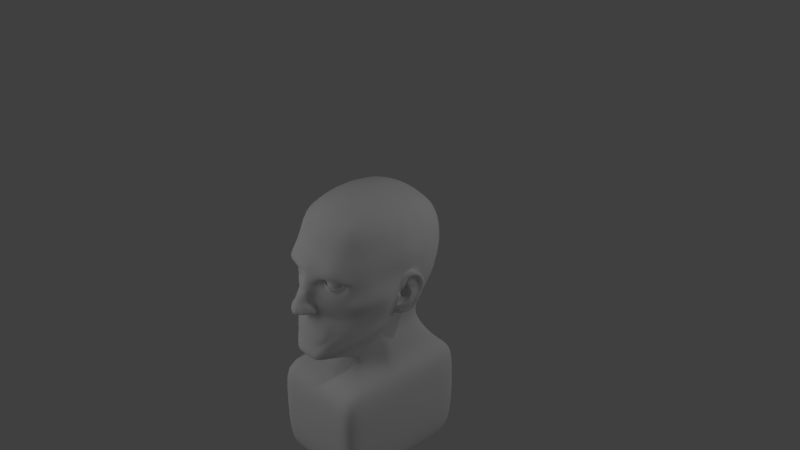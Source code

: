 # Source: FullBodyArmsLegsHeadNoMouse.blend  (saved by Blender 2.79.0; exported with 4.5.12 LTS)
import bpy
from mathutils import Matrix  # noqa: F401  (used for matrix-valued properties, if any)

bpy.ops.wm.read_factory_settings(use_empty=True)
scene = bpy.context.scene
scene.name = 'Scene'

# ---- collections
col_collection_1 = bpy.data.collections.new('Collection 1'); scene.collection.children.link(col_collection_1)

# ---- materials (node trees are filled in below, after node groups)
mat_lightback = bpy.data.materials.new('LightBack')
mat_lightback.alpha_threshold = 0.0
mat_lightback.roughness = 0.5
mat_mylight = bpy.data.materials.new('MyLight')
mat_mylight.alpha_threshold = 0.0
mat_mylight.roughness = 0.5

# ---- node groups
ng_auto_smooth = bpy.data.node_groups.new('Auto Smooth', 'GeometryNodeTree')
_s = ng_auto_smooth.interface.new_socket(name='Geometry', in_out='OUTPUT', socket_type='NodeSocketGeometry')
_s = ng_auto_smooth.interface.new_socket(name='Geometry', in_out='INPUT', socket_type='NodeSocketGeometry')
_s = ng_auto_smooth.interface.new_socket(name='Angle', in_out='INPUT', socket_type='NodeSocketFloat')
_s.subtype = 'ANGLE'
_s.min_value = 0.0
_s.max_value = 3.142
ng_auto_smooth.is_modifier = True
_N = ng_auto_smooth.nodes; _L = ng_auto_smooth.links
n0 = _N.new('NodeGroupOutput'); n0.name = 'Group Output'; n0.location = (480, -100)
n1 = _N.new('NodeGroupInput'); n1.name = 'Group Input'; n1.location = (-420, -300)
n2 = _N.new('NodeGroupInput'); n2.name = 'Group Input.001'; n2.location = (-60, -100)
n3 = _N.new('GeometryNodeSetShadeSmooth'); n3.name = 'Set Shade Smooth'; n3.location = (120, -100)
n3.domain = 'EDGE'
n4 = _N.new('GeometryNodeSetShadeSmooth'); n4.name = 'Set Shade Smooth.001'; n4.location = (300, -100)
n5 = _N.new('GeometryNodeInputMeshEdgeAngle'); n5.name = 'Edge Angle'; n5.location = (-420, -220)
n6 = _N.new('GeometryNodeInputEdgeSmooth'); n6.name = 'Is Edge Smooth'; n6.location = (-60, -160)
n7 = _N.new('GeometryNodeInputShadeSmooth'); n7.name = 'Is Face Smooth'; n7.location = (-240, -340)
n8 = _N.new('FunctionNodeBooleanMath'); n8.name = 'Boolean Math'; n8.location = (-60, -220)
n9 = _N.new('FunctionNodeCompare'); n9.name = 'Compare'; n9.location = (-240, -180)
n9.operation = 'LESS_EQUAL'
_L.new(n5.outputs[0], n9.inputs[0])
_L.new(n4.outputs[0], n0.inputs[0])
_L.new(n1.outputs[1], n9.inputs[1])
_L.new(n9.outputs[0], n8.inputs[0])
_L.new(n7.outputs[0], n8.inputs[1])
_L.new(n2.outputs[0], n3.inputs[0])
_L.new(n6.outputs[0], n3.inputs[1])
_L.new(n3.outputs[0], n4.inputs[0])
_L.new(n8.outputs[0], n3.inputs[2])
n0.is_active_output = True

# ---- material node trees
mat_lightback.use_nodes = True; mat_lightback.node_tree.nodes.clear()
_N = mat_lightback.node_tree.nodes; _L = mat_lightback.node_tree.links
n0 = _N.new('ShaderNodeOutputMaterial'); n0.name = 'Material Output'; n0.location = (300, 300)
n1 = _N.new('ShaderNodeEmission'); n1.name = 'Emission'; n1.location = (10, 300)
n1.inputs[0].default_value = (0.8, 0.8, 0.8, 1.0)
n1.inputs[1].default_value = 0.8
_L.new(n1.outputs[0], n0.inputs[0])
n0.is_active_output = True
mat_mylight.use_nodes = True; mat_mylight.node_tree.nodes.clear()
_N = mat_mylight.node_tree.nodes; _L = mat_mylight.node_tree.links
n0 = _N.new('ShaderNodeOutputMaterial'); n0.name = 'Material Output'; n0.location = (300, 300)
n1 = _N.new('ShaderNodeEmission'); n1.name = 'Emission'; n1.location = (10, 300)
n1.inputs[0].default_value = (0.8, 0.8, 0.8, 1.0)
_L.new(n1.outputs[0], n0.inputs[0])
n0.is_active_output = True

# ---- world
world_world = bpy.data.worlds.new('World'); scene.world = world_world
world_world.color = (0.05088, 0.05088, 0.05088)
world_world.use_sun_shadow = False
world_world.sun_shadow_jitter_overblur = 0.0
world_world.cycles.sampling_method = 'MANUAL'

# ---- cameras
cam_camera = bpy.data.cameras.new('Camera')
cam_camera.clip_end = 100.0
cam_camera.lens = 35.0
cam_camera.sensor_width = 32.0
cam_camera.sensor_height = 18.0
cam_camera.ortho_scale = 7.314
cam_camera.dof.focus_distance = 0.0

# ---- lights
light_lamp = bpy.data.lights.new('Lamp', 'POINT')
light_lamp.transmission_factor = 0.0
light_lamp.cutoff_distance = 30.0
light_lamp.energy = 100.0
light_lamp.shadow_buffer_clip_start = 1.001
light_lamp.shadow_soft_size = 0.1
light_lamp.shadow_maximum_resolution = 0.006
light_lamp.use_absolute_resolution = True

# ---- meshes
me_plane_001 = bpy.data.meshes.new('Plane.001')
me_plane_001.from_pydata([(-1.0, -1.0, 0.0), (1.0, -1.0, 0.0), (-1.0, 1.0, 0.0), (1.0, 1.0, 0.0)], [], [(0, 1, 3, 2)])
me_plane_001.materials.append(mat_lightback)
me_plane_001.use_remesh_preserve_volume = False
me_plane_001.use_remesh_preserve_attributes = False
me_plane_001.use_mirror_vertex_groups = False
me_plane_001.update()
me_plane = bpy.data.meshes.new('Plane')
me_plane.from_pydata([(-1.0, -1.0, 0.0), (1.0, -1.0, 0.0), (-1.0, 1.0, 0.0), (1.0, 1.0, 0.0)], [], [(0, 1, 3, 2)])
me_plane.materials.append(mat_mylight)
me_plane.use_remesh_preserve_volume = False
me_plane.use_remesh_preserve_attributes = False
me_plane.use_mirror_vertex_groups = False
me_plane.update()
me_cube_009 = bpy.data.meshes.new('Cube.009')
me_cube_009.from_pydata([(0.3225, -0.9036, -0.9985), (0.4337, -0.6185, 0.7206), (0.4931, 0.5718, -0.4773), (0.4483, 0.6615, 0.6922), (0.0, 0.68, -0.56), (0.0, 0.7074, 0.7764), (0.5459, 0.7544, 0.05436), (0.5726, -0.07648, -0.5838), (0.5204, 0.0449, 0.807), (0.4283, -0.8492, 0.05697), (0.0, -1.1, -1.1), (0.0, -0.7087, 0.8124), (0.0, 0.05412, 0.997), (0.7, -1.0, -3.0), (0.7061, 0.01691, 0.06543), (0.0, 0.9573, 0.01017), (0.7, -1.0, -2.0), (0.7, 1.0, -2.0), (0.0, 1.0, -2.0), (0.7, 0.0, -2.0), (0.0, -1.0, -2.0), (0.0, -1.0, -1.5), (0.7, 1.0, -3.0), (0.0, 1.0, -3.0), (0.7, 0.0, -3.0), (0.0, -1.0, -3.0), (0.0, 0.0, -3.0), (0.7, -1.0, -1.5), (0.6999, 0.0, -1.5), (0.7, 1.0, -1.5), (0.0, 0.7, -1.6), (0.0, -0.46, -1.25), (0.0, -0.46, -1.45), (0.4894, -0.1, -1.45), (0.3839, 0.5574, -1.099), (0.0, 0.66, -1.45), (0.4894, -0.1, -1.05), (0.0, 0.66, -1.05), (0.4894, 0.86, -1.45), (0.2894, -0.46, -1.25), (0.2894, -0.46, -1.45), (0.0, 0.63, -0.875), (0.3922, 0.4545, -0.8752), (0.0, -0.73, -1.125), (0.4212, -0.1755, -0.9199), (0.2947, -0.73, -1.125), (0.526, 0.6325, -0.3137), (0.4216, -0.7494, -0.5127), (0.0, -1.032, -0.5481), (0.5811, -0.0375, -0.3628), (0.0, 0.7854, -0.3666), (0.5879, -0.1777, -0.6723), (0.5389, 0.3122, -0.5012), (0.5192, 0.3949, 0.7807), (0.0, 0.4004, 0.9593), (0.7, 0.5, -3.0), (0.6958, 0.4314, 0.05529), (0.7, 0.5, -2.0), (0.0, 0.5, -3.0), (0.6999, 0.5, -1.5), (0.4894, 0.38, -1.45), (0.4367, 0.2287, -1.075), (0.4169, 0.1546, -0.8964), (0.6067, 0.3479, -0.3257), (0.5303, 0.7523, 0.4028), (0.4932, -0.7033, 0.407), (0.0, -0.9338, 0.4394), (0.7, 0.04489, 0.4578), (0.0, 0.9504, 0.3874), (0.6751, 0.4285, 0.4438), (0.5025, -0.2389, 0.7981), (0.4687, -0.4654, 0.7615), (0.4293, -0.7926, -0.9574), (0.5586, -0.4851, -0.8148), (0.0, -0.2467, 0.9844), (0.0, -0.5025, 0.922), (0.6521, -0.291, 0.002099), (0.5952, -0.5656, -0.01315), (0.7, -0.6667, -2.0), (0.7, -0.3333, -2.0), (0.7, -0.6667, -3.0), (0.7, -0.3333, -3.0), (0.0, -0.3333, -3.0), (0.0, -0.6667, -3.0), (0.7, -0.6667, -1.5), (0.6999, -0.3333, -1.5), (0.3561, -0.34, -1.45), (0.4228, -0.22, -1.45), (0.3561, -0.34, -1.183), (0.4228, -0.22, -1.117), (0.3369, -0.5452, -1.057), (0.3791, -0.3603, -0.9883), (0.6811, -0.3338, -0.3985), (0.5365, -0.6081, -0.4734), (0.647, -0.2483, 0.4378), (0.5847, -0.5031, 0.4186), (0.4895, 0.7156, 0.5632), (0.4759, -0.6743, 0.5944), (0.0, -0.8478, 0.6441), (0.6306, 0.04833, 0.6503), (0.0, 0.8683, 0.5784), (0.6114, 0.4113, 0.6246), (0.6086, -0.2465, 0.6428), (0.556, -0.489, 0.6151), (0.5423, 0.761, 0.2305), (0.5129, -0.8494, 0.09848), (0.0, -1.045, 0.2245), (0.75, 0.0, 0.25), (0.0, 0.974, 0.1973), (0.6975, 0.4338, 0.251), (0.6711, -0.2738, 0.2254), (0.6051, -0.5369, 0.2083), (0.5461, 0.697, -0.1122), (0.4725, -0.7893, -0.2415), (0.737, 0.003037, 0.005938), (0.0, 0.8879, -0.1521), (0.6724, 0.3995, -0.1158), (0.7206, -0.312, -0.2027), (0.6446, -0.5777, -0.2207), (0.3694, -0.8992, -0.7688), (0.0, -1.064, -0.823), (0.0, 0.641, -0.6965), (0.4438, 0.4989, -0.6515), (0.4929, -0.04679, -0.6928), (0.5733, -0.3314, -0.7436), (0.4865, 0.2546, -0.6573), (0.5699, -0.4094, -0.6067), (0.4738, -0.7106, -0.7092), (0.1603, 0.7088, 0.7521), (0.3185, 0.6935, 0.7199), (0.1, -1.1, -1.1), (0.2, -1.1, -1.1), (0.3517, 0.6443, -0.4963), (0.1758, 0.6622, -0.5282), (0.3213, -0.6591, 0.7594), (0.1652, -0.6944, 0.7959), (0.1839, 0.04803, 0.9692), (0.3631, 0.04514, 0.9056), (0.3969, -0.8608, 0.05206), (0.2116, -0.9038, -0.0602), (0.1776, 0.9429, 0.01888), (0.3552, 0.8857, 0.03776), (0.2333, -1.0, -2.0), (0.4667, -1.0, -2.0), (0.4667, 1.0, -2.0), (0.2333, 1.0, -2.0), (0.2333, -1.0, -3.0), (0.4667, -1.0, -3.0), (0.4667, 1.0, -3.0), (0.2333, 1.0, -3.0), (0.4667, 0.0, -3.0), (0.2333, 0.0, -3.0), (0.4667, 0.9, -1.533), (0.2333, 0.8, -1.567), (0.2333, -1.0, -1.5), (0.4667, -1.0, -1.5), (0.3263, 0.7933, -1.45), (0.1631, 0.7267, -1.45), (0.09824, -0.73, -1.125), (0.1965, -0.73, -1.125), (0.2751, 0.533, -0.8736), (0.1375, 0.5815, -0.8743), (0.09648, -0.46, -1.25), (0.193, -0.46, -1.25), (0.2559, 0.5916, -1.083), (0.128, 0.6258, -1.066), (0.09648, -0.46, -1.45), (0.193, -0.46, -1.45), (0.1941, 0.7778, -0.344), (0.3816, 0.7516, -0.3238), (0.2943, -0.9625, -0.537), (0.1493, -1.01, -0.5449), (0.4667, 0.5, -3.0), (0.2333, 0.5, -3.0), (0.1815, 0.401, 0.9253), (0.3611, 0.3972, 0.864), (0.3629, -0.841, 0.4147), (0.184, -0.9016, 0.4293), (0.1788, 0.9212, 0.3885), (0.3571, 0.8696, 0.3908), (0.4667, -0.3333, -3.0), (0.2333, -0.3333, -3.0), (0.4667, -0.6667, -3.0), (0.2333, -0.6667, -3.0), (0.178, -0.2468, 0.9556), (0.3511, -0.2413, 0.8943), (0.169, -0.4943, 0.8971), (0.3321, -0.4758, 0.8442), (0.3394, -0.7695, 0.6081), (0.1731, -0.8241, 0.6315), (0.1663, 0.8491, 0.5686), (0.3321, 0.8118, 0.558), (0.1804, 0.9421, 0.2044), (0.3609, 0.8881, 0.2155), (0.383, -0.9944, 0.2035), (0.1618, -1.014, 0.1815), (0.1869, 0.869, -0.144), (0.3723, 0.8254, -0.1259), (0.3103, -0.918, -0.2268), (0.17, -0.9994, -0.2778), (0.2494, -1.017, -0.8108), (0.1254, -1.052, -0.8204), (0.3201, 0.5843, -0.6467), (0.16, 0.6126, -0.6716), (0.0, -1.082, -0.9615), (0.5502, -0.6737, -0.0195), (0.4702, -0.7048, -0.5036), (0.5031, -0.7763, 0.2527), (0.0, -1.017, 0.3322), (0.5621, -0.7031, -0.2666), (0.4216, -0.8049, -0.739), (0.2247, -1.058, -0.9554), (0.1127, -1.076, -0.9602), (0.3729, -0.9177, 0.3091), (0.1877, -0.9744, 0.3218), (0.138, -0.9604, -0.06559), (0.0, -1.032, -0.4481), (0.1444, -1.027, -0.4379), (0.1274, -0.9965, -0.2405), (0.03663, -1.035, -0.003623), (0.0, -1.048, 0.01679), (0.0, -1.028, 0.141), (0.07436, -1.013, 0.1254), (0.0, -1.111, -0.0935), (0.07574, -1.092, -0.09344), (0.0, -1.207, -0.1893), (0.1331, -1.014, 0.1535), (0.08208, -1.21, -0.3826), (0.075, -1.17, -0.2288), (0.0, -1.073, -0.8923), (0.358, -0.856, -0.5248), (0.3094, -0.9579, -0.7898), (0.1597, -0.9848, -0.4114), (0.119, -1.064, -0.8903), (0.1638, -0.9992, -0.3554), (0.0, -1.227, -0.2633), (0.05371, -1.216, -0.2861), (0.0, -1.256, -0.3874), (0.0, -1.032, -0.4481), (0.02844, -1.248, -0.3831), (0.05844, -1.01, -0.4449), (0.0, -1.237, -0.2933), (0.05844, -1.23, -0.3034), (0.1172, -1.123, -0.3736), (0.08061, -0.9966, -0.01372), (0.09269, -1.078, -0.2443), (0.1002, -1.025, -0.05863), (0.0, -1.037, 0.1827), (0.0, -1.139, -0.4128), (0.01344, -1.164, -0.414), (0.1478, -1.12, -0.3536), (0.1792, -1.038, -0.4044), (0.1347, -1.094, -0.2637), (0.1035, -1.174, -0.2571), (0.1761, -1.021, -0.3448), (0.1018, -1.194, -0.3175), (0.1138, -1.199, -0.3753), (0.1645, -1.016, -0.2798), (0.1656, -1.107, -0.3324), (0.08716, -1.123, -0.3136), (0.1144, -1.027, -0.3379), (0.01344, -1.124, -0.314), (0.02844, -1.01, -0.3449), (0.5393, 0.6684, -0.2129), (0.4314, -0.7935, -0.3719), (0.8213, 0.1497, 0.01816), (0.0, 0.8408, -0.2568), (0.6448, 0.3761, -0.2199), (0.7009, -0.3229, -0.3006), (0.598, -0.5902, -0.3455), (0.2605, -0.9419, -0.2724), (0.1924, 0.8265, -0.2425), (0.3809, 0.7934, -0.2241), (0.5182, -0.7004, -0.3667), (0.1368, -0.9847, -0.1526), (0.0, -1.159, -0.1414), (0.06537, -1.131, -0.1611), (0.1064, -1.051, -0.1515), (0.4497, -0.8755, 0.06507), (0.1073, -0.9431, -0.006032), (0.4304, -0.8263, -0.1527), (0.2118, -0.9281, 0.0839), (0.5051, -0.7118, -0.008476), (0.3508, -0.9439, 0.1041), (0.2234, -0.9775, 0.1097), (0.3169, -0.9035, -0.1518), (0.1872, -0.9313, -0.06184), (0.4399, -0.75, 0.002544), (0.2072, -0.8689, -0.02392), (0.3831, -0.8584, -0.04177), (0.1932, -0.8721, -0.0253), (0.1339, -0.8896, -0.01834), (0.3712, -0.8121, -0.03681), (0.4066, -0.7806, -0.001906), (0.3679, -0.8205, 0.03023), (0.3024, -0.9222, 0.06409), (0.2032, -0.9032, 0.03936), (0.2834, -0.9293, -0.0377), (0.3301, -0.9169, 0.08687), (0.3071, -0.8869, -0.1027), (0.4097, -0.8252, -0.103), (0.368, -0.8196, 0.03699), (0.412, -0.7673, -0.002046), (0.3769, -0.8558, -0.02806), (0.2022, -0.8708, 0.0008231), (0.1509, -0.8839, -0.0159), (0.4124, -0.7615, -0.001076), (0.3712, -0.7921, -0.03681), (0.1643, -0.8608, -0.01501), (0.2072, -0.8489, -0.02392), (0.2873, -0.8784, 0.05695), (0.2053, -0.88, 0.04603), (0.2841, -0.9102, -0.02563), (0.1643, -0.8808, -0.01501), (0.2899, -0.8662, 0.04517), (0.2153, -0.8751, 0.03605), (0.2814, -0.8566, -0.04349), (0.3738, -0.8014, 0.03106), (0.1662, -0.8587, -0.01591), (0.21, -0.8522, 0.00575), (0.2857, -0.8502, 0.04633), (0.2111, -0.8591, 0.0372), (0.2814, -0.8366, -0.04349), (0.3631, -0.7565, 0.03854), (0.4017, -0.7166, 0.006411), (0.3605, -0.7472, -0.02932), (0.1993, -0.8073, 0.01324), (0.275, -0.8053, 0.05381), (0.2004, -0.8142, 0.04469), (0.2707, -0.7917, -0.036), (0.1966, -0.804, -0.01643), (0.1206, -0.9163, -0.01219), (0.2061, -0.8534, 0.101), (0.4625, -0.7309, -0.002966), (0.1925, -0.8871, -0.03768), (0.2998, -0.8534, 0.1082), (0.3879, -0.8432, -0.07842), (0.3976, -0.7861, 0.08292), (0.2874, -0.9085, -0.07312), (0.3803, -0.859, -0.03453), (0.4275, -0.7587, 0.0004415), (0.379, -0.8364, 0.03812), (0.1967, -0.8745, -0.002399), (0.2827, -0.9254, -0.03104), (0.1424, -0.8867, -0.01712), (0.2928, -0.8953, 0.05419), (0.2073, -0.8906, 0.04296), (0.2834, -0.6793, -0.04898), (0.2834, -0.722, -0.0917), (0.2834, -0.7501, -0.1034), (0.2834, -0.7804, -0.1073), (0.2834, -0.8106, -0.1034), (0.2834, -0.8387, -0.0917), (0.2834, -0.8629, -0.07315), (0.2834, -0.8814, -0.04898), (0.2834, -0.8931, -0.02084), (0.2834, -0.8971, 0.009369), (0.2985, -0.6676, -0.01679), (0.3126, -0.6793, -0.04117), (0.3247, -0.6978, -0.0621), (0.334, -0.722, -0.07816), (0.3398, -0.7501, -0.08826), (0.3418, -0.7804, -0.0917), (0.3398, -0.8106, -0.08826), (0.334, -0.8387, -0.07816), (0.3247, -0.8629, -0.0621), (0.3126, -0.8814, -0.04117), (0.2985, -0.8931, -0.01679), (0.3096, -0.6676, -0.005734), (0.334, -0.6793, -0.01981), (0.3549, -0.6978, -0.03189), (0.3709, -0.722, -0.04117), (0.381, -0.7501, -0.04699), (0.3845, -0.7804, -0.04898), (0.381, -0.8106, -0.04699), (0.3709, -0.8387, -0.04117), (0.3549, -0.8629, -0.03189), (0.334, -0.8814, -0.01981), (0.3096, -0.8931, -0.005734), (0.3136, -0.6676, 0.009369), (0.3418, -0.6793, 0.009369), (0.3659, -0.6978, 0.009369), (0.3845, -0.722, 0.009369), (0.3961, -0.7501, 0.009369), (0.4001, -0.7804, 0.009369), (0.3961, -0.8106, 0.009369), (0.3845, -0.8387, 0.009369), (0.3659, -0.8629, 0.009369), (0.3418, -0.8814, 0.009369), (0.3136, -0.8931, 0.009369), (0.3096, -0.6676, 0.02447), (0.334, -0.6793, 0.03854), (0.3549, -0.6978, 0.05063), (0.3709, -0.722, 0.0599), (0.381, -0.7501, 0.06573), (0.3845, -0.7804, 0.06772), (0.381, -0.8106, 0.06573), (0.3709, -0.8387, 0.0599), (0.3549, -0.8629, 0.05063), (0.334, -0.8814, 0.03854), (0.3096, -0.8931, 0.02447), (0.2985, -0.6676, 0.03553), (0.3126, -0.6793, 0.0599), (0.3247, -0.6978, 0.08083), (0.334, -0.722, 0.0969), (0.3398, -0.7501, 0.107), (0.3418, -0.7804, 0.1104), (0.3398, -0.8106, 0.107), (0.334, -0.8387, 0.0969), (0.3247, -0.8629, 0.08083), (0.3126, -0.8814, 0.0599), (0.2985, -0.8931, 0.03553), (0.2834, -0.6676, 0.03957), (0.2834, -0.6793, 0.06772), (0.2834, -0.6978, 0.09189), (0.2834, -0.722, 0.1104), (0.2834, -0.7501, 0.1221), (0.2834, -0.7804, 0.1261), (0.2834, -0.8106, 0.1221), (0.2834, -0.8387, 0.1104), (0.2834, -0.8629, 0.09189), (0.2834, -0.8814, 0.06772), (0.2834, -0.8931, 0.03957), (0.2683, -0.6676, 0.03553), (0.2542, -0.6793, 0.0599), (0.2422, -0.6978, 0.08083), (0.2329, -0.722, 0.0969), (0.2271, -0.7501, 0.107), (0.2251, -0.7804, 0.1104), (0.2271, -0.8106, 0.107), (0.2329, -0.8387, 0.0969), (0.2422, -0.8629, 0.08083), (0.2542, -0.8814, 0.0599), (0.2683, -0.8931, 0.03553), (0.2573, -0.6676, 0.02447), (0.2329, -0.6793, 0.03854), (0.212, -0.6978, 0.05063), (0.1959, -0.722, 0.0599), (0.1858, -0.7501, 0.06573), (0.1823, -0.7804, 0.06772), (0.1858, -0.8106, 0.06573), (0.1959, -0.8387, 0.0599), (0.212, -0.8629, 0.05063), (0.2329, -0.8814, 0.03854), (0.2573, -0.8931, 0.02447), (0.2532, -0.6676, 0.009369), (0.2251, -0.6793, 0.009369), (0.2009, -0.6978, 0.009369), (0.1823, -0.722, 0.009369), (0.1707, -0.7501, 0.009369), (0.1667, -0.7804, 0.009369), (0.1707, -0.8106, 0.009369), (0.1823, -0.8387, 0.009369), (0.2009, -0.8629, 0.009369), (0.2251, -0.8814, 0.009369), (0.2532, -0.8931, 0.009369), (0.2573, -0.6676, -0.005734), (0.2329, -0.6793, -0.01981), (0.212, -0.6978, -0.03189), (0.1959, -0.722, -0.04117), (0.1858, -0.7501, -0.04699), (0.1823, -0.7804, -0.04898), (0.1858, -0.8106, -0.04699), (0.1959, -0.8387, -0.04117), (0.212, -0.8629, -0.03189), (0.2329, -0.8814, -0.01981), (0.2573, -0.8931, -0.005734), (0.2683, -0.6676, -0.01679), (0.2542, -0.6793, -0.04117), (0.2422, -0.6978, -0.0621), (0.2329, -0.722, -0.07816), (0.2271, -0.7501, -0.08826), (0.2251, -0.7804, -0.0917), (0.2271, -0.8106, -0.08826), (0.2329, -0.8387, -0.07816), (0.2422, -0.8629, -0.0621), (0.2542, -0.8814, -0.04117), (0.2683, -0.8931, -0.01679), (0.2834, -0.6637, 0.009369), (0.2834, -0.6676, -0.02084), (0.2834, -0.6978, -0.07315), (0.7, -0.1667, -2.0), (0.7, -0.1667, -3.0), (0.6999, -0.1667, -1.5), (0.4561, -0.16, -1.45), (0.4561, -0.16, -1.083), (0.4002, -0.2679, -0.9541), (0.5115, -0.09701, 0.8025), (0.0, -0.09628, 0.9907), (0.688, -0.1458, 0.01702), (0.0, -0.1667, -3.0), (0.6537, -0.2345, -0.4024), (0.6735, -0.1017, 0.4478), (0.6196, -0.0991, 0.6466), (0.7106, -0.1369, 0.2377), (0.6942, -0.2, -0.1629), (0.3571, -0.09808, 0.9), (0.1809, -0.09936, 0.9624), (0.2333, -0.1667, -3.0), (0.4667, -0.1667, -3.0), (0.6815, -0.2199, -0.2836), (0.5962, -0.2447, -0.5673), (0.5198, 0.2199, 0.7939), (0.0, 0.2273, 0.9781), (0.6981, 0.2133, 0.04458), (0.0, 0.25, -3.0), (0.6126, 0.2011, -0.3515), (0.5634, 0.1271, -0.5148), (0.7, 0.25, -3.0), (0.7, 0.25, -2.0), (0.6999, 0.25, -1.5), (0.4894, 0.14, -1.45), (0.4631, 0.06436, -1.062), (0.4191, -0.01046, -0.9082), (0.6875, 0.2367, 0.4508), (0.621, 0.2298, 0.6375), (0.7238, 0.2169, 0.2505), (0.6728, 0.2435, -0.1138), (0.4897, 0.1039, -0.6751), (0.2333, 0.25, -3.0), (0.4667, 0.25, -3.0), (0.3621, 0.2212, 0.8848), (0.1827, 0.2245, 0.9473), (0.6467, 0.2313, -0.2318), (0.694, 0.1755, 0.03478), (0.6932, 0.006343, 0.02258), (0.6059, -0.05232, -0.542), (0.6244, 0.1295, -0.3422), (0.6728, 0.225, -0.1357), (0.6515, 0.2079, -0.2381), (0.6834, -0.09463, -0.0302), (0.6532, -0.1723, -0.3766), (0.6886, -0.1162, -0.1713), (0.6767, -0.1576, -0.2733), (0.6045, -0.1551, -0.5639), (0.5879, 0.04223, -0.4827), (0.7089, -0.02539, -0.5644), (0.6024, 0.01751, -0.2722), (0.8038, 0.1298, -0.3636), (0.5833, -0.01143, -0.1758), (0.8476, 0.2055, -0.1537), (0.8103, 0.1855, -0.2521), (0.704, -0.07605, -0.04765), (0.6802, -0.1474, -0.3954), (0.7084, -0.1035, -0.1878), (0.7001, -0.1419, -0.2904), (0.638, -0.1093, -0.5864), (0.7693, 0.05825, -0.5068), (0.7216, 0.1193, -0.08452), (0.7174, 0.06893, 0.03812), (0.7118, 0.08151, -0.4839), (0.6333, -0.06817, -0.4423), (0.6597, 0.06081, -0.3809), (0.7293, 0.1617, -0.3655), (0.7581, 0.2194, -0.2562), (0.6862, 0.1021, -0.2919), (0.7077, 0.1747, -0.1784), (0.7717, 0.2295, -0.1431), (0.6309, -0.0001919, -0.5294), (0.6963, 0.01158, -0.5411), (0.749, 0.1665, 0.004277), (0.734, 0.06377, 0.02954), (0.795, 0.1217, -0.03148), (0.7368, 0.01879, -0.04009), (0.7371, -0.04457, -0.3784), (0.714, -0.02935, -0.5168), (0.7649, 0.02191, -0.27), (0.7876, 0.09658, -0.3719), (0.5694, -0.09219, -0.08722), (0.8281, 0.1482, -0.1477), (0.7935, 0.1313, -0.2549), (0.7248, -0.04089, -0.06962), (0.687, -0.1122, -0.3931), (0.724, -0.05167, -0.1502), (0.6671, -0.1151, -0.533), (0.7616, 0.05126, -0.4816), (0.5694, -0.03189, -0.2747), (0.5529, -0.04915, -0.3505), (0.6934, -0.02096, -0.1926), (0.6931, -0.1181, -0.3643), (0.6565, -0.1142, -0.2026), (0.7051, -0.07568, -0.29), (0.5856, -0.05221, -0.2778), (0.5584, -0.05931, -0.3392), (0.6859, -0.027, -0.2111), (0.6731, -0.09754, -0.3442), (0.6607, -0.1022, -0.2152), (0.6888, -0.07925, -0.2909), (0.5603, -0.1196, -0.2879), (0.5493, -0.122, -0.3199), (0.6217, -0.1359, -0.3255), (0.6273, -0.1296, -0.2986), (0.6112, 0.01743, -0.3137), (0.6002, -0.01547, -0.3868), (0.6501, -0.09485, -0.423), (0.7185, 0.03846, -0.3169), (0.6994, 0.00469, -0.4041), (0.6795, -0.07346, -0.4461), (0.6338, 0.03071, -0.1758), (0.6439, 0.03152, -0.2432), (0.7111, 0.04524, -0.1956), (0.7259, 0.0483, -0.2541), (0.5669, -0.01147, -0.2067), (0.6319, -0.000765, -0.2498), (0.678, 0.0003425, -0.2135), (0.6054, -0.006783, -0.2673), (0.6638, -0.02574, -0.2275), (0.6076, -0.04448, -0.2594), (0.8007, 0.09471, 0.002161), (0.7432, 0.01876, -0.02377), (0.6748, -0.01411, -0.1207), (0.7614, 0.1385, -0.1354), (0.7407, 0.02976, -0.2181), (0.7779, 0.1368, -0.2267), (0.7383, -0.02132, -0.4584), (0.703, -0.03012, -0.5031), (0.7678, 0.03342, -0.4024), (0.7594, 0.06798, -0.3743), (0.7769, 0.09952, -0.2935), (0.6965, -0.09099, -0.4207), (0.6851, -0.09157, -0.4942), (0.7391, 0.0556, -0.4598), (0.7761, 0.1256, -0.2643), (0.7691, 0.1337, -0.1404), (0.7367, 0.008954, -0.1151), (0.7359, 0.04028, -0.2033), (0.7689, 0.1192, -0.21), (0.7749, 0.08241, -0.03646), (0.7023, 0.03182, -0.05214), (0.7347, 0.03085, -0.09564), (0.7512, 0.09364, -0.09962)], [], [(191, 129, 3, 96), (103, 71, 1, 97), (84, 27, 16, 78), (186, 75, 11, 135), (522, 503, 12, 136), (154, 21, 20, 142), (217, 240, 232, 234), (189, 135, 11, 98), (501, 7, 526, 534), (515, 502, 8, 99), (197, 141, 6, 112), (142, 20, 25, 146), (78, 16, 13, 80), (152, 29, 17, 144), (510, 28, 19, 509), (182, 80, 13, 147), (520, 508, 24, 150), (144, 17, 22, 148), (509, 19, 24, 508), (153, 30, 35, 157), (160, 42, 34, 164), (59, 29, 38, 60), (158, 43, 31, 162), (513, 44, 36, 512), (483, 28, 33, 484), (90, 45, 39, 88), (155, 27, 40, 167), (512, 36, 33, 511), (164, 34, 38, 156), (162, 31, 32, 166), (88, 39, 40, 86), (72, 0, 45, 90), (518, 123, 44, 513), (130, 10, 43, 158), (202, 122, 42, 160), (132, 169, 46, 2), (506, 523, 529, 527), (210, 206, 47, 119), (201, 171, 48, 120), (7, 51, 44, 123), (2, 46, 63, 52), (122, 125, 62, 42), (34, 61, 60, 38), (42, 62, 61, 34), (510, 59, 60, 511), (17, 57, 55, 22), (148, 22, 55, 172), (29, 59, 57, 17), (96, 3, 53, 101), (112, 6, 56, 116), (128, 5, 54, 174), (104, 64, 69, 109), (516, 514, 67, 107), (214, 177, 66, 208), (193, 179, 64, 104), (494, 492, 94, 110), (110, 94, 95, 111), (501, 491, 92, 126), (126, 92, 93, 127), (124, 73, 91, 486), (73, 72, 90, 91), (485, 89, 87, 484), (89, 88, 86, 87), (486, 91, 89, 485), (91, 90, 88, 89), (27, 84, 86, 40), (84, 85, 87, 86), (499, 482, 81, 180), (180, 81, 80, 182), (481, 79, 81, 482), (79, 78, 80, 81), (495, 489, 76, 117), (117, 76, 77, 118), (497, 488, 74, 184), (184, 74, 75, 186), (483, 85, 79, 481), (85, 84, 78, 79), (493, 487, 70, 102), (102, 70, 71, 103), (94, 102, 103, 95), (492, 493, 102, 94), (64, 96, 101, 69), (514, 515, 99, 67), (177, 189, 98, 66), (95, 103, 97, 65), (179, 191, 96, 64), (76, 110, 111, 77), (489, 494, 110, 76), (141, 193, 104, 6), (246, 244, 219, 224), (504, 516, 107, 14), (6, 104, 109, 56), (268, 117, 118, 269), (500, 495, 117, 268), (263, 112, 116, 267), (272, 197, 112, 263), (7, 507, 535, 526), (273, 209, 113, 264), (277, 246, 224, 276), (73, 126, 127, 72), (124, 501, 126, 73), (2, 52, 125, 122), (151, 150, 499, 498), (233, 201, 120, 229), (210, 211, 131, 127), (132, 2, 122, 202), (507, 7, 123, 518), (4, 133, 203, 121), (133, 132, 202, 203), (194, 213, 214, 195), (113, 209, 118, 77), (230, 47, 199, 232), (266, 115, 196, 271), (271, 196, 197, 272), (344, 342, 304, 305), (334, 338, 297, 290), (15, 108, 192, 140), (140, 192, 193, 141), (68, 100, 190, 178), (178, 190, 191, 179), (65, 97, 188, 176), (176, 188, 189, 177), (70, 185, 187, 71), (185, 184, 186, 187), (487, 496, 185, 70), (496, 497, 184, 185), (82, 181, 183, 83), (181, 180, 182, 183), (490, 498, 181, 82), (498, 499, 180, 181), (108, 68, 178, 192), (192, 178, 179, 193), (207, 65, 176, 213), (213, 176, 177, 214), (3, 129, 175, 53), (129, 128, 174, 175), (23, 149, 173, 58), (149, 148, 172, 173), (231, 230, 170, 200), (200, 170, 171, 201), (4, 50, 168, 133), (133, 168, 169, 132), (121, 203, 161, 41), (203, 202, 160, 161), (0, 131, 159, 45), (131, 130, 158, 159), (39, 163, 167, 40), (163, 162, 166, 167), (37, 165, 157, 35), (165, 164, 156, 157), (21, 154, 166, 32), (154, 155, 167, 166), (45, 159, 163, 39), (159, 158, 162, 163), (41, 161, 165, 37), (161, 160, 164, 165), (29, 152, 156, 38), (152, 153, 157, 156), (18, 145, 149, 23), (145, 144, 148, 149), (505, 519, 151, 26), (519, 520, 150, 151), (83, 183, 146, 25), (183, 182, 147, 146), (30, 153, 145, 18), (153, 152, 144, 145), (16, 143, 147, 13), (143, 142, 146, 147), (115, 15, 140, 196), (196, 140, 141, 197), (97, 1, 134, 188), (188, 134, 135, 189), (105, 194, 283, 278), (27, 155, 143, 16), (155, 154, 142, 143), (502, 521, 137, 8), (521, 522, 136, 137), (71, 187, 134, 1), (187, 186, 135, 134), (100, 5, 128, 190), (190, 128, 129, 191), (207, 111, 95, 65), (127, 131, 0, 72), (105, 207, 213, 194), (131, 211, 212, 130), (130, 212, 204, 10), (269, 118, 209, 273), (205, 280, 113, 77), (195, 214, 208, 106), (127, 93, 206, 210), (270, 199, 47, 264), (240, 238, 216, 48), (228, 236, 255, 253), (232, 199, 218, 234), (274, 218, 199, 270), (215, 198, 285, 286), (231, 200, 201, 233), (219, 222, 221, 220), (219, 220, 223, 224), (276, 224, 223, 275), (236, 228, 225, 235), (244, 226, 222, 219), (226, 247, 221, 222), (236, 235, 241, 242), (231, 233, 212, 211), (260, 259, 261, 262), (217, 234, 254, 251), (119, 47, 230, 231), (170, 230, 232, 171), (212, 233, 229, 204), (119, 231, 211, 210), (248, 249, 239, 237), (239, 242, 241, 237), (227, 236, 242, 239), (243, 227, 239, 249), (240, 217, 260, 262), (238, 240, 249, 248), (236, 227, 256, 255), (195, 106, 247, 226), (336, 333, 287, 289), (245, 228, 253, 252), (274, 215, 246, 277), (278, 9, 282, 105), (258, 252, 253, 255), (250, 258, 255, 256), (251, 254, 258, 250), (254, 257, 252, 258), (243, 217, 251, 250), (218, 245, 252, 257), (234, 218, 257, 254), (227, 243, 250, 256), (240, 48, 171, 232), (243, 249, 261, 259), (217, 243, 259, 260), (249, 240, 262, 261), (218, 274, 277, 245), (228, 276, 275, 225), (215, 274, 270, 198), (198, 270, 264, 113), (93, 269, 273, 206), (168, 271, 272, 169), (50, 266, 271, 168), (245, 277, 276, 228), (206, 273, 264, 47), (489, 495, 532, 530), (169, 272, 263, 46), (46, 263, 267, 63), (491, 500, 268, 92), (92, 268, 269, 93), (335, 332, 296, 295), (332, 331, 291, 296), (331, 334, 290, 291), (337, 335, 295, 138), (194, 195, 284, 283), (246, 215, 279, 244), (338, 336, 289, 297), (198, 113, 280, 285), (244, 284, 195, 226), (341, 345, 310, 301), (343, 339, 303, 312), (339, 340, 302, 303), (340, 341, 301, 302), (342, 343, 312, 304), (346, 344, 305, 311), (345, 346, 311, 310), (285, 280, 300, 299), (278, 283, 298, 9), (286, 139, 334, 331), (284, 244, 279, 281), (283, 284, 281, 298), (280, 205, 282, 300), (286, 285, 299, 139), (337, 138, 282, 9), (304, 312, 316, 288), (311, 305, 313, 315), (310, 311, 315, 314), (305, 304, 288, 313), (301, 310, 314, 294), (302, 301, 294, 293), (312, 303, 292, 316), (303, 302, 293, 292), (314, 315, 321, 320), (294, 314, 320, 317), (292, 293, 306, 307), (316, 292, 307, 322), (293, 294, 317, 306), (288, 316, 322, 309), (313, 288, 309, 308), (315, 313, 308, 321), (322, 307, 325, 329), (309, 319, 318, 308), (318, 319, 321, 308), (321, 319, 326, 328), (309, 322, 329, 330), (320, 321, 328, 327), (306, 317, 323, 324), (319, 309, 330, 326), (307, 306, 324, 325), (317, 320, 327, 323), (299, 300, 336, 338), (9, 298, 335, 337), (215, 286, 331, 279), (281, 279, 331, 332), (298, 281, 332, 335), (300, 282, 333, 336), (139, 299, 338, 334), (138, 287, 333, 282), (295, 296, 346, 345), (296, 291, 344, 346), (290, 297, 343, 342), (287, 138, 341, 340), (289, 287, 340, 339), (297, 289, 339, 343), (138, 295, 345, 341), (291, 290, 342, 344), (105, 282, 205, 207), (347, 479, 357, 358), (353, 352, 364, 365), (350, 349, 361, 362), (480, 347, 358, 359), (354, 353, 365, 366), (351, 350, 362, 363), (348, 480, 359, 360), (355, 354, 366, 367), (479, 478, 357), (352, 351, 363, 364), (349, 348, 360, 361), (356, 355, 367), (363, 362, 373, 374), (360, 359, 370, 371), (367, 366, 377, 378), (357, 478, 368), (364, 363, 374, 375), (361, 360, 371, 372), (356, 367, 378), (358, 357, 368, 369), (365, 364, 375, 376), (362, 361, 372, 373), (359, 358, 369, 370), (366, 365, 376, 377), (373, 372, 383, 384), (370, 369, 380, 381), (377, 376, 387, 388), (374, 373, 384, 385), (371, 370, 381, 382), (378, 377, 388, 389), (368, 478, 379), (375, 374, 385, 386), (372, 371, 382, 383), (356, 378, 389), (369, 368, 379, 380), (376, 375, 386, 387), (386, 385, 396, 397), (383, 382, 393, 394), (356, 389, 400), (380, 379, 390, 391), (387, 386, 397, 398), (384, 383, 394, 395), (381, 380, 391, 392), (388, 387, 398, 399), (385, 384, 395, 396), (382, 381, 392, 393), (389, 388, 399, 400), (379, 478, 390), (396, 395, 406, 407), (393, 392, 403, 404), (400, 399, 410, 411), (390, 478, 401), (397, 396, 407, 408), (394, 393, 404, 405), (356, 400, 411), (391, 390, 401, 402), (398, 397, 408, 409), (395, 394, 405, 406), (392, 391, 402, 403), (399, 398, 409, 410), (409, 408, 419, 420), (406, 405, 416, 417), (403, 402, 413, 414), (410, 409, 420, 421), (407, 406, 417, 418), (404, 403, 414, 415), (411, 410, 421, 422), (401, 478, 412), (408, 407, 418, 419), (405, 404, 415, 416), (356, 411, 422), (402, 401, 412, 413), (412, 478, 423), (419, 418, 429, 430), (416, 415, 426, 427), (356, 422, 433), (413, 412, 423, 424), (420, 419, 430, 431), (417, 416, 427, 428), (414, 413, 424, 425), (421, 420, 431, 432), (418, 417, 428, 429), (415, 414, 425, 426), (422, 421, 432, 433), (432, 431, 442, 443), (429, 428, 439, 440), (426, 425, 436, 437), (433, 432, 443, 444), (423, 478, 434), (430, 429, 440, 441), (427, 426, 437, 438), (356, 433, 444), (424, 423, 434, 435), (431, 430, 441, 442), (428, 427, 438, 439), (425, 424, 435, 436), (435, 434, 445, 446), (442, 441, 452, 453), (439, 438, 449, 450), (436, 435, 446, 447), (443, 442, 453, 454), (440, 439, 450, 451), (437, 436, 447, 448), (444, 443, 454, 455), (434, 478, 445), (441, 440, 451, 452), (438, 437, 448, 449), (356, 444, 455), (455, 454, 465, 466), (445, 478, 456), (452, 451, 462, 463), (449, 448, 459, 460), (356, 455, 466), (446, 445, 456, 457), (453, 452, 463, 464), (450, 449, 460, 461), (447, 446, 457, 458), (454, 453, 464, 465), (451, 450, 461, 462), (448, 447, 458, 459), (458, 457, 468, 469), (465, 464, 475, 476), (462, 461, 472, 473), (459, 458, 469, 470), (466, 465, 476, 477), (456, 478, 467), (463, 462, 473, 474), (460, 459, 470, 471), (356, 466, 477), (457, 456, 467, 468), (464, 463, 474, 475), (461, 460, 471, 472), (356, 477, 355), (468, 467, 479, 347), (475, 474, 352, 353), (472, 471, 349, 350), (469, 468, 347, 480), (476, 475, 353, 354), (473, 472, 350, 351), (470, 469, 480, 348), (477, 476, 354, 355), (467, 478, 479), (474, 473, 351, 352), (471, 470, 348, 349), (504, 14, 525, 524), (26, 151, 498, 490), (137, 136, 497, 496), (8, 137, 496, 487), (51, 7, 501, 124), (523, 517, 528, 529), (14, 107, 494, 489), (67, 99, 493, 492), (99, 8, 487, 493), (28, 483, 481, 19), (136, 12, 488, 497), (491, 501, 534, 531), (19, 481, 482, 24), (150, 24, 482, 499), (44, 486, 485, 36), (36, 485, 484, 33), (51, 124, 486, 44), (517, 504, 524, 528), (107, 67, 492, 494), (85, 483, 484, 87), (63, 267, 523, 506), (175, 174, 522, 521), (53, 175, 521, 502), (173, 172, 520, 519), (58, 173, 519, 505), (52, 507, 518, 125), (267, 116, 517, 523), (56, 109, 516, 504), (69, 101, 515, 514), (109, 69, 514, 516), (28, 510, 511, 33), (52, 63, 506, 507), (125, 518, 513, 62), (61, 512, 511, 60), (62, 513, 512, 61), (57, 509, 508, 55), (172, 55, 508, 520), (59, 510, 509, 57), (101, 53, 502, 515), (116, 56, 504, 517), (174, 54, 503, 522), (540, 541, 554, 557), (535, 527, 552, 551), (541, 538, 553, 554), (543, 579, 581, 531), (531, 534, 546, 543), (529, 528, 556, 555), (534, 526, 536, 546), (530, 532, 544, 542), (495, 500, 533, 532), (507, 506, 527, 535), (500, 491, 531, 533), (14, 489, 530, 525), (564, 566, 595, 596), (543, 572, 597, 594), (543, 546, 574, 572), (114, 542, 571, 563), (578, 604, 568, 563), (532, 533, 580, 544), (542, 544, 573, 571), (265, 114, 563, 562), (547, 536, 559, 550), (527, 529, 555, 552), (525, 530, 542, 114), (548, 549, 561, 560), (558, 551, 550, 559), (551, 552, 553, 550), (555, 556, 557, 554), (556, 548, 560, 557), (552, 555, 554, 553), (528, 524, 548, 556), (538, 547, 550, 553), (524, 525, 549, 548), (265, 540, 557, 560), (525, 114, 561, 549), (536, 526, 558, 559), (114, 265, 560, 561), (526, 535, 551, 558), (566, 622, 613, 612), (572, 574, 620, 619), (569, 562, 608, 611), (567, 570, 618, 617), (575, 567, 617, 621), (536, 547, 575, 565), (539, 568, 604, 602), (538, 541, 570, 567), (541, 540, 569, 570), (546, 536, 565, 574), (547, 538, 567, 575), (600, 601, 610, 568), (540, 265, 562, 569), (577, 576, 582, 583), (579, 577, 583, 585), (582, 576, 605, 607), (49, 537, 576, 577), (543, 49, 577, 579), (587, 585, 590, 591), (582, 584, 586, 587), (581, 579, 585, 587), (578, 580, 586, 584), (584, 582, 607, 606), (580, 581, 587, 586), (589, 588, 591, 590), (582, 587, 591, 588), (585, 583, 589, 590), (583, 582, 588, 589), (531, 581, 545, 533), (533, 545, 581, 580), (592, 593, 596, 595), (593, 594, 597, 596), (572, 564, 596, 597), (537, 49, 593, 592), (49, 543, 594, 593), (566, 601, 599, 595), (598, 599, 601, 600), (568, 539, 598, 600), (539, 537, 599, 598), (603, 602, 604, 605), (595, 599, 537, 592), (605, 604, 606, 607), (576, 537, 603, 605), (537, 539, 602, 603), (578, 584, 606, 604), (573, 578, 563, 571), (578, 573, 544, 580), (611, 608, 627, 630), (612, 613, 626, 625), (570, 569, 611, 613), (563, 568, 610, 609), (562, 563, 609, 608), (601, 566, 612, 610), (617, 618, 616, 621), (622, 618, 570, 613), (615, 614, 619, 620), (566, 564, 614, 616), (574, 565, 615, 620), (564, 572, 619, 614), (565, 575, 621, 615), (621, 616, 614, 615), (618, 622, 566, 616), (626, 623, 624, 625), (611, 630, 629, 623), (613, 611, 623, 626), (610, 612, 625, 624), (630, 627, 628, 629), (608, 609, 628, 627), (609, 610, 629, 628), (623, 629, 610, 624), (205, 77, 111, 207)])
me_cube_009.polygons.foreach_set('use_smooth', [True] * 609)
me_cube_009.use_remesh_preserve_volume = False
me_cube_009.use_remesh_preserve_attributes = False
me_cube_009.use_mirror_vertex_groups = False
me_cube_009.update()
me_cube_007 = bpy.data.meshes.new('Cube.007')
me_cube_007.from_pydata([(0.3135, 0.5949, 0.4191), (-0.4039, 0.5957, 0.4873), (-0.4034, 0.02971, 0.5346), (0.3187, 0.06107, 0.4516), (0.3325, 0.7365, -1.172), (-0.2457, 0.6999, -1.268), (-0.2533, 0.1602, -1.359), (0.3263, 0.3068, -1.252), (0.2778, 0.7444, -1.297), (-0.2555, 0.716, -1.337), (-0.2673, 0.2651, -1.431), (0.2712, 0.3242, -1.38), (0.2665, 0.783, -1.626), (-0.2752, 0.6642, -1.622), (-0.2377, 0.3726, -1.747), (0.1879, 0.4749, -1.738), (-0.2392, 0.6979, -0.9826), (-0.2433, 0.1196, -1.019), (0.3322, 0.2799, -0.8445), (0.3729, 0.717, -0.8196), (0.1361, 0.8998, -2.146), (-0.4374, 0.9512, -2.026), (-0.3999, 0.298, -2.109), (0.1073, 0.5195, -2.206), (0.1135, 0.9485, -2.432), (-0.3293, 0.8296, -2.441), (-0.2918, 0.4967, -2.521), (0.047, 0.6403, -2.531), (0.1026, 0.9463, -3.233), (-0.3427, 0.8979, -3.146), (-0.2886, 0.5648, -3.225), (0.06094, 0.6844, -3.227), (0.1312, 0.8706, -1.919), (-0.3706, 0.9433, -1.857), (-0.3331, 0.3397, -1.922), (0.0789, 0.4999, -2.004), (-0.4082, 0.3406, -2.241), (0.1003, 0.5291, -2.31), (0.1286, 0.8998, -2.241), (-0.4458, 0.9218, -2.15), (-0.04537, 0.9807, -3.462), (-0.3607, 0.972, -3.444), (-0.4578, 0.5729, -3.45), (-0.1295, 0.6837, -3.525), (0.4502, 1.005, -3.273), (0.4239, 0.6844, -3.301), (0.4234, 1.101, -3.404), (0.3753, 0.6979, -3.504), (0.6437, 0.9297, -3.353), (0.6563, 0.7357, -3.389), (0.6097, 0.9568, -3.445), (0.7068, 0.6893, -3.471), (0.1637, 1.028, -3.431), (0.159, 0.762, -3.408), (0.1796, 0.637, -3.317), (0.2849, 0.9513, -3.215), (-0.271, 0.8588, -2.95), (-0.2671, 0.5259, -3.007), (0.07324, 0.6695, -2.994), (0.1106, 0.9777, -2.906), (-0.3751, 0.03902, -0.3611), (0.3419, 0.6763, -0.3359), (-0.3732, 0.6666, -0.3835), (0.3446, 0.1129, -0.3226), (-0.5465, 0.1463, -0.3043), (0.3381, 0.6654, -0.2353), (-0.5449, 0.6571, -0.3097), (0.3412, 0.1704, -0.2364), (-0.3098, 0.7145, -0.7603), (0.317, 0.1619, -0.7049), (-0.3125, -0.0276, -0.6665), (0.3156, 0.741, -0.6772), (0.316, 0.3472, 0.4342), (-0.4037, 0.3331, 0.5093), (0.3296, 0.5407, -1.209), (-0.2492, 0.5804, -1.309), (0.2747, 0.5585, -1.332), (-0.261, 0.6051, -1.371), (0.23, 0.64, -1.678), (-0.2578, 0.5863, -1.659), (0.3732, 0.5087, -0.8386), (-0.2411, 0.5678, -1.003), (0.1318, 0.7568, -2.171), (-0.44, 0.6874, -2.054), (0.08265, 0.8055, -2.478), (-0.3119, 0.7517, -2.478), (0.07664, 0.8736, -3.174), (-0.3737, 0.8198, -3.186), (0.1069, 0.7276, -1.958), (-0.3532, 0.6738, -1.913), (0.1155, 0.7568, -2.273), (-0.4434, 0.703, -2.187), (-0.08404, 0.9479, -3.477), (-0.4012, 0.8695, -3.47), (0.4407, 0.8736, -3.286), (0.4103, 0.9479, -3.422), (0.6717, 0.8902, -3.37), (0.674, 0.9173, -3.458), (0.2541, 0.8736, -3.215), (0.1764, 0.9479, -3.448), (0.09327, 0.8347, -2.947), (-0.2692, 0.7809, -2.976), (-0.3741, 0.51, -0.384), (0.3432, 0.4493, -0.3388), (0.3395, 0.4357, -0.2358), (-0.5457, 0.4201, -0.3072), (-0.311, 0.5329, -0.7799), (0.3163, 0.4801, -0.6903), (0.2211, 0.3849, -1.611), (-0.2495, 0.2622, -1.625), (-0.3999, 0.298, -2.109), (0.1073, 0.5195, -2.206), (0.0789, 0.4999, -2.004), (0.1003, 0.5291, -2.31), (0.271, 0.7676, -1.495), (-0.2674, 0.6848, -1.508), (0.2478, 0.6076, -1.54), (-0.2591, 0.5937, -1.545), (-0.4035, 0.1879, 0.5214), (-0.3007, 0.4583, -1.333), (-0.3135, 0.5214, -1.4), (-0.2977, 0.563, -1.701), (-0.2917, 0.4322, -1.011), (-0.4505, 0.58, -2.08), (-0.3518, 0.7087, -2.499), (-0.3825, 0.7768, -3.204), (-0.3931, 0.5929, -1.917), (-0.4461, 0.6086, -2.212), (-0.4193, 0.7604, -3.472), (0.1653, 0.8689, -3.457), (-0.3177, 0.7378, -2.991), (-0.3746, 0.2447, -0.373), (-0.5461, 0.289, -0.3058), (-0.3554, 0.3343, -0.7257), (0.3173, 0.2102, 0.4425), (0.328, 0.4288, -1.229), (0.2731, 0.4463, -1.355), (0.2099, 0.561, -1.707), (0.3733, 0.3936, -0.8492), (0.1295, 0.6478, -2.185), (0.06559, 0.7264, -2.503), (0.07061, 0.7946, -3.196), (0.09351, 0.6186, -1.98), (0.1082, 0.6478, -2.291), (-0.09709, 0.8689, -3.485), (0.4326, 0.7946, -3.293), (0.4003, 0.8689, -3.432), (0.6764, 0.8613, -3.379), (0.671, 0.8884, -3.465), (0.2341, 0.7946, -3.23), (0.08368, 0.7556, -2.97), (0.3438, 0.2883, -0.331), (0.3403, 0.3088, -0.2361), (0.3166, 0.3278, -0.6973), (-0.304, 0.5141, -1.583), (0.235, 0.501, -1.574), (-0.4035, 0.1657, 0.5233), (-0.3013, 0.3143, -1.337), (-0.3143, 0.3832, -1.404), (-0.2965, 0.4471, -1.707), (-0.2921, 0.2862, -1.012), (-0.4587, 0.4383, -2.084), (-0.3506, 0.5805, -2.502), (-0.3765, 0.6451, -3.207), (-0.3919, 0.4552, -1.917), (-0.467, 0.4688, -2.216), (-0.4349, 0.6703, -3.464), (0.1637, 0.8568, -3.459), (-0.3178, 0.611, -2.993), (-0.3746, 0.2159, -0.3713), (-0.5461, 0.269, -0.3056), (-0.3557, 0.1935, -0.7174), (-0.3036, 0.3765, -1.589), (0.3175, 0.1894, 0.4438), (0.3278, 0.4117, -1.233), (0.2728, 0.4292, -1.359), (0.2068, 0.5489, -1.711), (0.3733, 0.376, -0.8508), (0.1291, 0.6312, -2.187), (0.06299, 0.7144, -2.507), (0.06969, 0.7825, -3.199), (0.09146, 0.602, -1.984), (0.1071, 0.6312, -2.293), (-0.09908, 0.8568, -3.487), (0.4314, 0.7825, -3.294), (0.3987, 0.8568, -3.434), (0.6754, 0.857, -3.38), (0.6722, 0.884, -3.466), (0.231, 0.7825, -3.232), (0.08222, 0.7436, -2.973), (0.3439, 0.2638, -0.3299), (0.3404, 0.2894, -0.2362), (0.3167, 0.3046, -0.6984), (0.2331, 0.4847, -1.579), (0.5541, 0.9918, -3.316), (0.5223, 1.087, -3.426), (0.4922, 0.7116, -3.478), (0.564, 0.6744, -3.348), (0.5703, 0.8825, -3.331), (0.5516, 0.9315, -3.441), (0.5511, 0.8793, -3.45), (0.5632, 0.8303, -3.339), (0.551, 0.8714, -3.451), (0.5621, 0.8224, -3.34), (0.4234, 1.101, -3.404), (0.4502, 1.005, -3.273), (0.5541, 0.9918, -3.316)], [(112, 111), (113, 111)], [(156, 2, 3, 173), (75, 5, 9, 77), (81, 16, 5, 75), (177, 18, 7, 174), (18, 17, 6, 7), (16, 19, 4, 5), (108, 109, 14, 15), (174, 7, 11, 175), (7, 6, 10, 11), (5, 4, 8, 9), (33, 32, 20, 21), (115, 114, 12, 13), (117, 115, 13, 79), (193, 108, 15, 176), (68, 71, 19, 16), (69, 70, 17, 18), (192, 69, 18, 177), (106, 68, 16, 81), (37, 36, 26, 27), (89, 33, 21, 83), (181, 35, 23, 178), (35, 34, 22, 23), (101, 56, 29, 87), (39, 38, 24, 25), (91, 39, 25, 85), (182, 37, 27, 179), (87, 29, 41, 93), (189, 58, 31, 180), (58, 57, 30, 31), (56, 59, 28, 29), (15, 14, 34, 35), (176, 15, 35, 181), (79, 13, 33, 89), (13, 12, 32, 33), (178, 23, 37, 182), (83, 21, 39, 91), (21, 20, 38, 39), (23, 22, 36, 37), (166, 183, 43, 42), (99, 52, 46, 95), (31, 30, 42, 43), (29, 28, 40, 41), (195, 194, 48, 50), (188, 54, 45, 184), (52, 55, 44, 46), (54, 53, 47, 45), (186, 49, 51, 187), (199, 195, 50, 97), (197, 196, 51, 49), (203, 197, 49, 186), (31, 43, 53, 54), (40, 28, 55, 52), (180, 31, 54, 188), (92, 40, 52, 99), (25, 24, 59, 56), (27, 26, 57, 58), (179, 27, 58, 189), (85, 25, 56, 101), (105, 66, 62, 102), (191, 67, 63, 190), (67, 64, 60, 63), (66, 65, 61, 62), (1, 0, 65, 66), (3, 2, 64, 67), (173, 3, 67, 191), (73, 1, 66, 105), (102, 62, 68, 106), (190, 63, 69, 192), (63, 60, 70, 69), (62, 61, 71, 68), (61, 103, 107, 71), (131, 102, 106, 133), (118, 73, 105, 132), (0, 72, 104, 65), (65, 104, 103, 61), (132, 105, 102, 131), (124, 85, 101, 130), (24, 84, 100, 59), (144, 92, 99, 129), (28, 86, 98, 55), (194, 198, 96, 48), (200, 199, 97, 148), (48, 96, 97, 50), (55, 98, 94, 44), (129, 99, 95, 146), (41, 40, 92, 93), (123, 83, 91, 127), (20, 82, 90, 38), (121, 79, 89, 126), (12, 78, 88, 32), (59, 100, 86, 28), (125, 87, 93, 128), (38, 90, 84, 24), (127, 91, 85, 124), (130, 101, 87, 125), (32, 88, 82, 20), (126, 89, 83, 123), (133, 106, 81, 122), (71, 107, 80, 19), (114, 116, 78, 12), (154, 117, 79, 121), (4, 74, 76, 8), (19, 80, 74, 4), (122, 81, 75, 119), (119, 75, 77, 120), (1, 73, 72, 0), (120, 77, 117, 154), (8, 76, 116, 114), (175, 11, 108, 193), (77, 9, 115, 117), (9, 8, 114, 115), (11, 10, 109, 108), (76, 136, 155, 116), (158, 120, 154, 172), (157, 119, 120, 158), (160, 122, 119, 157), (172, 154, 121, 159), (171, 133, 122, 160), (164, 126, 123, 161), (168, 130, 125, 163), (165, 127, 124, 162), (163, 125, 128, 166), (159, 121, 126, 164), (161, 123, 127, 165), (167, 129, 146, 185), (202, 200, 148, 187), (183, 144, 129, 167), (162, 124, 130, 168), (170, 132, 131, 169), (156, 118, 132, 170), (169, 131, 133, 171), (103, 151, 153, 107), (72, 134, 152, 104), (104, 152, 151, 103), (84, 140, 150, 100), (86, 141, 149, 98), (198, 201, 147, 96), (96, 147, 148, 97), (98, 149, 145, 94), (93, 92, 144, 128), (82, 139, 143, 90), (78, 137, 142, 88), (100, 150, 141, 86), (90, 143, 140, 84), (88, 142, 139, 82), (107, 153, 138, 80), (116, 155, 137, 78), (74, 135, 136, 76), (80, 138, 135, 74), (73, 118, 134, 72), (60, 169, 171, 70), (2, 156, 170, 64), (64, 170, 169, 60), (26, 162, 168, 57), (43, 183, 167, 53), (196, 202, 187, 51), (53, 167, 185, 47), (22, 161, 165, 36), (14, 159, 164, 34), (30, 163, 166, 42), (36, 165, 162, 26), (57, 168, 163, 30), (34, 164, 161, 22), (70, 171, 160, 17), (109, 172, 159, 14), (17, 160, 157, 6), (6, 157, 158, 10), (10, 158, 172, 109), (136, 175, 193, 155), (151, 190, 192, 153), (134, 173, 191, 152), (152, 191, 190, 151), (140, 179, 189, 150), (141, 180, 188, 149), (201, 203, 186, 147), (147, 186, 187, 148), (149, 188, 184, 145), (128, 144, 183, 166), (139, 178, 182, 143), (137, 176, 181, 142), (150, 189, 180, 141), (143, 182, 179, 140), (142, 181, 178, 139), (153, 192, 177, 138), (155, 193, 176, 137), (135, 174, 175, 136), (138, 177, 174, 135), (118, 156, 173, 134), (145, 184, 203, 201), (47, 185, 202, 196), (94, 145, 201, 198), (185, 146, 200, 202), (146, 95, 199, 200), (44, 94, 198, 194), (184, 45, 197, 203), (45, 47, 196, 197), (95, 46, 195, 199), (46, 44, 194, 195)])
me_cube_007.use_remesh_preserve_volume = False
me_cube_007.use_remesh_preserve_attributes = False
me_cube_007.use_mirror_vertex_groups = False
me_cube_007.update()
me_cube_006 = bpy.data.meshes.new('Cube.006')
me_cube_006.from_pydata([(0.04042, 1.224, -0.3959), (-0.05067, 1.236, -0.3616), (0.03948, 1.156, -0.4034), (-0.04693, 1.176, -0.3688), (0.03065, 1.224, -0.4717), (-0.04177, 1.228, -0.4768), (0.03628, 1.148, -0.4801), (-0.03811, 1.165, -0.4838), (0.03782, 1.205, -0.6177), (-0.02993, 1.208, -0.6225), (0.0385, 1.146, -0.6166), (-0.0311, 1.162, -0.62), (0.0319, 1.201, -0.7179), (-0.02194, 1.203, -0.7158), (0.03227, 1.155, -0.7127), (-0.02341, 1.169, -0.7093), (0.02996, 1.251, -0.3011), (-0.04672, 1.23, -0.3045), (0.03587, 1.151, -0.309), (-0.04353, 1.148, -0.3105), (-0.04098, 1.169, -0.501), (0.03517, 1.152, -0.4972), (0.03443, 1.216, -0.4985), (-0.0397, 1.22, -0.5037), (-0.03203, 1.162, -0.6137), (-0.03085, 1.209, -0.6163), (0.03813, 1.147, -0.6103), (0.03745, 1.205, -0.6115)], [], [(1, 3, 19, 17), (26, 24, 11, 10), (3, 1, 5, 7), (1, 0, 4, 5), (2, 3, 7, 6), (0, 2, 6, 4), (8, 10, 14, 12), (27, 26, 10, 8), (24, 25, 9, 11), (25, 27, 8, 9), (12, 14, 15, 13), (11, 9, 13, 15), (9, 8, 12, 13), (10, 11, 15, 14), (16, 17, 19, 18), (0, 1, 17, 16), (3, 2, 18, 19), (2, 0, 16, 18), (5, 4, 22, 23), (7, 5, 23, 20), (4, 6, 21, 22), (6, 7, 20, 21), (23, 22, 27, 25), (20, 23, 25, 24), (22, 21, 26, 27), (21, 20, 24, 26)])
me_cube_006.use_remesh_preserve_volume = False
me_cube_006.use_remesh_preserve_attributes = False
me_cube_006.use_mirror_vertex_groups = False
me_cube_006.update()
me_cube_005 = bpy.data.meshes.new('Cube.005')
me_cube_005.from_pydata([(-0.05952, 1.226, -0.3834), (-0.1295, 1.237, -0.3636), (-0.05611, 1.167, -0.3879), (-0.1203, 1.187, -0.3694), (-0.06363, 1.223, -0.455), (-0.1247, 1.226, -0.4593), (-0.05888, 1.159, -0.4621), (-0.1216, 1.173, -0.4652), (-0.06002, 1.205, -0.5633), (-0.1172, 1.208, -0.5673), (-0.05944, 1.156, -0.5623), (-0.1182, 1.169, -0.5652), (-0.06526, 1.202, -0.6374), (-0.11, 1.204, -0.6357), (-0.06494, 1.164, -0.6331), (-0.1112, 1.176, -0.6303), (-0.06114, 1.251, -0.31), (-0.1329, 1.232, -0.3132), (-0.04511, 1.17, -0.3141), (-0.1198, 1.166, -0.3171), (-0.124, 1.176, -0.4797), (-0.05982, 1.162, -0.4765), (-0.06044, 1.216, -0.4776), (-0.1229, 1.219, -0.482), (-0.119, 1.169, -0.56), (-0.118, 1.209, -0.5621), (-0.05975, 1.156, -0.557), (-0.06033, 1.206, -0.558)], [], [(1, 3, 19, 17), (26, 24, 11, 10), (3, 1, 5, 7), (1, 0, 4, 5), (2, 3, 7, 6), (0, 2, 6, 4), (8, 10, 14, 12), (27, 26, 10, 8), (24, 25, 9, 11), (25, 27, 8, 9), (12, 14, 15, 13), (11, 9, 13, 15), (9, 8, 12, 13), (10, 11, 15, 14), (16, 17, 19, 18), (0, 1, 17, 16), (3, 2, 18, 19), (2, 0, 16, 18), (5, 4, 22, 23), (7, 5, 23, 20), (4, 6, 21, 22), (6, 7, 20, 21), (23, 22, 27, 25), (20, 23, 25, 24), (22, 21, 26, 27), (21, 20, 24, 26)])
me_cube_005.use_remesh_preserve_volume = False
me_cube_005.use_remesh_preserve_attributes = False
me_cube_005.use_mirror_vertex_groups = False
me_cube_005.update()
me_cube_004 = bpy.data.meshes.new('Cube.004')
me_cube_004.from_pydata([(0.1276, 1.235, -0.3826), (0.03401, 1.247, -0.3493), (0.1268, 1.166, -0.3903), (0.03796, 1.186, -0.3565), (0.119, 1.234, -0.4847), (0.04514, 1.238, -0.4913), (0.1249, 1.156, -0.4932), (0.049, 1.173, -0.4983), (0.1308, 1.213, -0.6473), (0.06167, 1.216, -0.6534), (0.1314, 1.153, -0.6461), (0.06043, 1.169, -0.6509), (0.1257, 1.21, -0.7433), (0.07065, 1.212, -0.7422), (0.1259, 1.163, -0.7381), (0.06902, 1.177, -0.7356), (0.1152, 1.262, -0.286), (0.037, 1.241, -0.2909), (0.1214, 1.161, -0.294), (0.04036, 1.158, -0.297), (0.04639, 1.172, -0.5159), (0.1241, 1.155, -0.5107), (0.1233, 1.22, -0.512), (0.04775, 1.224, -0.5187), (0.05937, 1.169, -0.6445), (0.06062, 1.217, -0.647), (0.131, 1.153, -0.6397), (0.1303, 1.213, -0.6409)], [], [(1, 3, 19, 17), (26, 24, 11, 10), (3, 1, 5, 7), (1, 0, 4, 5), (2, 3, 7, 6), (0, 2, 6, 4), (8, 10, 14, 12), (27, 26, 10, 8), (24, 25, 9, 11), (25, 27, 8, 9), (12, 14, 15, 13), (11, 9, 13, 15), (9, 8, 12, 13), (10, 11, 15, 14), (16, 17, 19, 18), (0, 1, 17, 16), (3, 2, 18, 19), (2, 0, 16, 18), (5, 4, 22, 23), (7, 5, 23, 20), (4, 6, 21, 22), (6, 7, 20, 21), (23, 22, 27, 25), (20, 23, 25, 24), (22, 21, 26, 27), (21, 20, 24, 26)])
me_cube_004.use_remesh_preserve_volume = False
me_cube_004.use_remesh_preserve_attributes = False
me_cube_004.use_mirror_vertex_groups = False
me_cube_004.update()
me_cube_003 = bpy.data.meshes.new('Cube.003')
me_cube_003.from_pydata([(0.1981, 1.228, -0.3646), (0.1013, 1.243, -0.3436), (0.1965, 1.159, -0.3723), (0.1045, 1.181, -0.3503), (0.1982, 1.227, -0.4538), (0.1259, 1.233, -0.4698), (0.2032, 1.15, -0.4615), (0.129, 1.168, -0.4763), (0.2315, 1.205, -0.6088), (0.1639, 1.211, -0.6237), (0.2305, 1.146, -0.6075), (0.1611, 1.163, -0.6214), (0.2379, 1.203, -0.691), (0.1833, 1.206, -0.697), (0.2363, 1.156, -0.6857), (0.18, 1.171, -0.6906), (0.1674, 1.245, -0.2572), (0.08209, 1.257, -0.3296), (0.172, 1.143, -0.2643), (0.08404, 1.173, -0.3351), (0.1309, 1.167, -0.4902), (0.2068, 1.148, -0.475), (0.2079, 1.213, -0.4764), (0.1339, 1.219, -0.4927), (0.1593, 1.164, -0.6152), (0.1621, 1.211, -0.6176), (0.2292, 1.146, -0.6012), (0.2302, 1.206, -0.6025)], [], [(1, 3, 19, 17), (26, 24, 11, 10), (3, 1, 5, 7), (1, 0, 4, 5), (2, 3, 7, 6), (0, 2, 6, 4), (8, 10, 14, 12), (27, 26, 10, 8), (24, 25, 9, 11), (25, 27, 8, 9), (12, 14, 15, 13), (11, 9, 13, 15), (9, 8, 12, 13), (10, 11, 15, 14), (16, 17, 19, 18), (0, 1, 17, 16), (3, 2, 18, 19), (2, 0, 16, 18), (5, 4, 22, 23), (7, 5, 23, 20), (4, 6, 21, 22), (6, 7, 20, 21), (23, 22, 27, 25), (20, 23, 25, 24), (22, 21, 26, 27), (21, 20, 24, 26)])
me_cube_003.use_remesh_preserve_volume = False
me_cube_003.use_remesh_preserve_attributes = False
me_cube_003.use_mirror_vertex_groups = False
me_cube_003.update()
me_cube_002 = bpy.data.meshes.new('Cube.002')
me_cube_002.from_pydata([(0.04954, 1.149, 0.1337), (-0.09825, 1.242, 0.09435), (-0.01771, 1.129, -0.0291), (-0.1655, 1.221, -0.06843), (0.1849, 1.113, -0.03512), (0.1901, 1.232, -0.05283), (0.1353, 1.13, -0.1563), (0.1405, 1.249, -0.174), (0.2666, 1.109, -0.1302), (0.2351, 1.231, -0.1476), (0.2407, 1.116, -0.2377), (0.2091, 1.238, -0.2552), (0.3129, 1.142, -0.306), (0.2838, 1.215, -0.3152), (0.2771, 1.126, -0.3795), (0.2427, 1.224, -0.3954), (0.1559, 1.126, -0.1814), (0.2059, 1.117, -0.0638), (0.141, 1.237, -0.1987), (0.191, 1.228, -0.08109), (0.2342, 1.119, -0.2164), (0.2008, 1.243, -0.2344), (0.2274, 1.236, -0.1246), (0.2608, 1.113, -0.1066), (0.3583, 1.129, -0.36), (0.3255, 1.223, -0.369), (0.3422, 1.139, -0.3829), (0.3094, 1.232, -0.3919)], [], [(1, 3, 2, 0), (23, 20, 10, 8), (3, 1, 5, 7), (1, 0, 4, 5), (0, 2, 6, 4), (2, 3, 7, 6), (10, 11, 15, 14), (20, 21, 11, 10), (21, 22, 9, 11), (22, 23, 8, 9), (15, 13, 25, 27), (11, 9, 13, 15), (9, 8, 12, 13), (8, 10, 14, 12), (5, 4, 17, 19), (7, 5, 19, 18), (6, 7, 18, 16), (4, 6, 16, 17), (19, 17, 23, 22), (18, 19, 22, 21), (16, 18, 21, 20), (17, 16, 20, 23), (25, 24, 26, 27), (13, 12, 24, 25), (12, 14, 26, 24), (14, 15, 27, 26)])
me_cube_002.use_remesh_preserve_volume = False
me_cube_002.use_remesh_preserve_attributes = False
me_cube_002.use_mirror_vertex_groups = False
me_cube_002.update()
me_cube_001 = bpy.data.meshes.new('Cube.001')
me_cube_001.from_pydata([(0.3003, 0.4112, 1.715), (0.1439, 0.5544, 2.016), (-0.395, 0.5544, 2.016), (-0.4406, 0.4112, 1.703), (0.2542, 0.6506, 1.031), (0.1181, 0.9754, 1.401), (-0.3615, 0.9754, 1.401), (-0.4021, 0.6506, 1.019), (0.09748, 0.86, 0.883), (0.07858, 1.083, 1.009), (-0.336, 1.043, 1.02), (-0.2803, 0.86, 0.926), (0.173, 1.054, 0.1445), (0.09844, 1.203, 0.1767), (-0.1203, 1.203, 0.1767), (-0.1389, 1.054, 0.1445), (0.1648, 1.123, -0.07297), (0.0902, 1.274, -0.09209), (-0.1113, 1.274, -0.1172), (-0.1298, 1.123, -0.09812), (0.3074, 1.167, -0.1929), (0.1818, 1.322, -0.1714), (-0.1462, 1.318, -0.234), (-0.1794, 1.167, -0.2149), (0.202, 1.146, -0.3109), (0.101, 1.256, -0.3737), (-0.1118, 1.228, -0.4268), (-0.1305, 1.168, -0.3937), (0.234, 1.17, -0.4315), (0.1373, 1.241, -0.4164), (-0.1081, 1.227, -0.4258), (-0.1267, 1.167, -0.3926), (0.1124, 1.191, -0.4193), (0.05794, 1.205, -0.4253), (-0.04577, 1.205, -0.4232), (-0.05244, 1.191, -0.4173), (0.08803, 0.9713, 0.9462), (-0.3031, 0.9713, 0.9677), (0.1357, 1.129, 0.1606), (-0.1296, 1.129, 0.1606), (0.128, 1.204, -0.03647), (-0.1205, 1.198, -0.1077), (0.2411, 1.248, -0.1564), (-0.1628, 1.242, -0.2244), (0.1666, 1.221, -0.3767), (-0.123, 1.22, -0.4184), (0.1956, 1.232, -0.4175), (-0.1192, 1.219, -0.4173), (0.08791, 1.219, -0.4228), (-0.04635, 1.219, -0.4208), (-0.09682, 1.083, 1.009), (-0.02887, 0.86, 0.9024), (-0.0002151, 1.203, 0.1767), (0.03237, 1.054, 0.1445), (-0.0006548, 1.274, -0.1034), (0.03193, 1.123, -0.08431), (0.0339, 1.32, -0.1996), (0.08788, 1.167, -0.2028), (0.003246, 1.244, -0.3997), (0.0462, 1.146, -0.3571), (0.0642, 1.238, -0.4312), (0.0924, 1.172, -0.4288), (0.01117, 1.205, -0.4243), (0.03806, 1.191, -0.4184), (0.02737, 1.219, -0.4219), (0.09153, 0.9301, 0.9228), (0.1495, 1.101, 0.1546), (0.1416, 1.174, -0.04999), (0.2656, 1.218, -0.1699), (0.1797, 1.193, -0.3523), (0.209, 1.219, -0.4257), (0.09697, 1.208, -0.4215), (-0.2876, 0.9301, 0.9522), (-0.133, 1.101, 0.1546), (-0.124, 1.17, -0.1041), (-0.169, 1.214, -0.2209), (-0.1257, 1.201, -0.4092), (-0.122, 1.2, -0.4082), (-0.04861, 1.208, -0.4195), (0.03133, 1.208, -0.4206), (0.2772, 0.5461, 1.377), (0.131, 0.8972, 1.823), (-0.4214, 0.5461, 1.365), (-0.3782, 0.8972, 1.823), (0.08752, 1.137, 0.6345), (-0.2604, 1.128, 0.6516), (0.1315, 0.9475, 0.5505), (-0.163, 0.9475, 0.5742), (-0.2295, 1.034, 0.6214), (0.1095, 1.042, 0.5925), (-0.001301, 0.9475, 0.5612), (-0.05333, 1.137, 0.6345), (-0.218, 0.9985, 0.6103), (0.1176, 1.007, 0.577)], [], [(0, 1, 2, 3), (4, 7, 11, 51, 8), (81, 80, 4, 5), (80, 82, 7, 4), (82, 83, 6, 7), (83, 81, 5, 6), (91, 84, 13, 52), (7, 6, 10, 37, 72, 11), (6, 5, 9, 50, 10), (5, 4, 8, 65, 36, 9), (5, 6, 7, 4), (53, 15, 19, 55), (93, 86, 12, 66), (90, 87, 15, 53), (88, 85, 14, 39), (54, 17, 21, 56), (39, 14, 18, 41), (52, 13, 17, 54), (66, 12, 16, 67), (56, 21, 25, 58), (67, 16, 20, 68), (55, 19, 23, 57), (41, 18, 22, 43), (59, 27, 31, 61), (68, 20, 24, 69), (57, 23, 27, 59), (43, 22, 26, 45), (60, 29, 33, 62), (45, 26, 30, 47), (58, 25, 29, 60), (69, 24, 28, 70), (64, 49, 34, 62), (70, 28, 32, 71), (61, 31, 35, 63), (47, 30, 34, 49), (77, 47, 49, 78), (29, 46, 48, 33), (79, 78, 49, 64), (25, 44, 46, 29), (76, 45, 47, 77), (75, 43, 45, 76), (21, 42, 44, 25), (74, 41, 43, 75), (17, 40, 42, 21), (13, 38, 40, 17), (73, 39, 41, 74), (92, 88, 39, 73), (84, 89, 38, 13), (71, 79, 64, 48), (28, 61, 63, 32), (48, 64, 62, 33), (26, 58, 60, 30), (30, 60, 62, 34), (20, 57, 59, 24), (24, 59, 61, 28), (16, 55, 57, 20), (22, 56, 58, 26), (14, 52, 54, 18), (18, 54, 56, 22), (86, 90, 53, 12), (12, 53, 55, 16), (85, 91, 52, 14), (32, 63, 79, 71), (87, 92, 73, 15), (15, 73, 74, 19), (19, 74, 75, 23), (23, 75, 76, 27), (27, 76, 77, 31), (63, 35, 78, 79), (31, 77, 78, 35), (46, 70, 71, 48), (44, 69, 70, 46), (42, 68, 69, 44), (40, 67, 68, 42), (38, 66, 67, 40), (89, 93, 66, 38), (2, 1, 81, 83), (3, 2, 83, 82), (0, 3, 82, 80), (1, 0, 80, 81), (36, 65, 93, 89), (11, 72, 92, 87), (10, 50, 91, 85), (8, 51, 90, 86), (9, 36, 89, 84), (72, 37, 88, 92), (37, 10, 85, 88), (51, 11, 87, 90), (65, 8, 86, 93), (50, 9, 84, 91)])
me_cube_001.use_remesh_preserve_volume = False
me_cube_001.use_remesh_preserve_attributes = False
me_cube_001.use_mirror_vertex_groups = False
me_cube_001.update()
me_cube = bpy.data.meshes.new('Cube')
me_cube.from_pydata([(-0.4302, -0.5344, -0.1063), (-0.5009, -0.6234, 1.454), (-0.4302, 0.5344, -0.1063), (-0.3097, -0.6512, 1.594), (-0.5009, 0.6234, 1.454), (-0.3667, -0.3841, 0.09319), (-0.3097, 0.6512, 1.594), (-0.2791, -0.7174, 1.883), (-0.4303, -0.4227, 2.005), (-0.2715, -0.5136, 0.4508), (-0.3667, 0.3841, 0.09319), (-0.2791, 0.7174, 1.883), (-0.3318, -0.2947, 2.087), (-0.2345, -0.2114, 2.189), (-0.4303, 0.4227, 2.005), (0.1393, -0.2947, 2.087), (0.1782, -0.227, 2.141), (0.4661, -0.5136, 0.4981), (-0.2715, 0.5136, 0.4508), (-0.09067, -0.7174, 1.883), (0.356, -0.4227, 1.998), (-0.3318, 0.2947, 2.087), (0.4175, -0.6425, -0.007212), (0.3, -0.5385, -0.1682), (-0.2345, 0.2114, 2.189), (0.6063, -0.6234, 1.272), (0.108, -0.6512, 1.594), (0.1393, 0.2947, 2.087), (0.1782, 0.227, 2.141), (0.4661, 0.5136, 0.4981), (-0.09067, 0.7174, 1.883), (0.356, 0.4227, 1.998), (0.4175, 0.6425, -0.007212), (0.3, 0.5385, -0.1682), (0.6063, 0.6234, 1.272), (0.108, 0.6512, 1.594), (-0.5009, 0.0, 1.806), (0.4661, 0.0, 0.4981), (0.4175, 0.0, -0.007212), (-0.2715, 0.0, 0.4508), (0.6063, 0.0, 1.623), (-0.4508, 0.0, 0.009324), (-0.4303, 0.0, 1.921), (0.356, 0.0, 1.914), (-0.3318, 0.0, 2.019), (0.1393, 0.0, 2.019), (0.3, 0.0, -0.4374), (-0.5108, 0.0, -0.5862), (-0.2345, 0.0, 2.189), (0.1782, 0.0, 2.105), (-0.1992, 0.0, 2.36), (0.2696, 0.0, 2.314), (0.503, 0.0, 0.8625), (-0.3439, 0.0, 0.8918), (-0.5108, 0.0, -0.5862), (0.3, 0.0, -0.4374), (-0.3318, 0.03901, 2.019), (0.1782, 0.03901, 2.105), (0.356, 0.07223, 1.922), (-0.5051, 0.2527, -0.4112), (0.4175, 0.1185, -0.007212), (-0.4303, 0.07223, 1.929), (0.503, 0.09877, 0.8497), (0.2807, 0.3174, -0.3286), (-0.3439, 0.09877, 0.879), (0.1393, 0.03901, 2.019), (0.6063, 0.115, 1.559), (0.2696, 0.03901, 2.314), (-0.1992, 0.03901, 2.36), (-0.4102, 0.1666, 0.1597), (-0.4297, 0.2134, 0.08242), (-0.317, 0.2598, 0.0005284), (0.2435, 0.294, -0.1712), (-0.3849, 0.1172, 0.1827), (-0.4329, 0.1509, 0.09793), (-0.4134, 0.09606, 0.1752), (-0.4431, 0.08867, -0.02149), (-0.3001, 0.1144, 0.4022), (-0.3318, -0.03901, 2.019), (0.1782, -0.03901, 2.105), (0.356, -0.07223, 1.922), (-0.5051, -0.2527, -0.4112), (0.4175, -0.1185, -0.007212), (-0.4303, -0.07223, 1.929), (0.503, -0.09877, 0.8497), (0.2807, -0.3174, -0.3286), (-0.3439, -0.09877, 0.879), (0.1393, -0.03901, 2.019), (0.6063, -0.115, 1.559), (0.2696, -0.03901, 2.314), (-0.1992, -0.03901, 2.36), (-0.4102, -0.1666, 0.1597), (-0.4297, -0.2134, 0.08242), (-0.317, -0.2598, 0.0005284), (0.2435, -0.294, -0.1712), (-0.3849, -0.1172, 0.1827), (-0.4329, -0.1509, 0.09793), (-0.4134, -0.09606, 0.1752), (-0.4431, -0.08867, -0.02149), (-0.3001, -0.1144, 0.4022), (-0.3961, -0.4782, 0.09118), (-0.4157, -0.4897, 0.0139), (-0.4308, -0.02132, 0.02835), (-0.3881, -0.02132, 0.1982), (-0.3127, -0.05312, 0.3963), (-0.2442, -0.385, 0.4284), (-0.3708, -0.5411, 0.1142), (-0.4135, -0.4192, -0.05567), (0.2713, -0.3984, -0.2594), (-0.317, -0.4207, -0.1139), (0.503, -0.5353, 0.7932), (-0.3439, -0.5353, 0.8224), (0.2696, -0.2114, 2.314), (-0.1992, -0.2114, 2.36), (-0.317, -0.2234, 0.02642), (0.2372, -0.2704, -0.1513), (-0.5009, -0.115, 1.741), (-0.2345, -0.03901, 2.189), (0.4661, -0.09477, 0.4981), (-0.2715, -0.09477, 0.4508), (-0.3961, 0.4782, 0.09118), (-0.4157, 0.4897, 0.0139), (-0.4308, 0.02132, 0.02835), (-0.3881, 0.02132, 0.1982), (-0.3127, 0.05312, 0.3963), (-0.2442, 0.385, 0.4284), (-0.3708, 0.5411, 0.1142), (-0.4135, 0.4192, -0.05567), (0.2713, 0.3984, -0.2594), (-0.317, 0.4207, -0.1139), (0.503, 0.5353, 0.7932), (-0.3439, 0.5353, 0.8224), (0.2696, 0.2114, 2.314), (-0.1992, 0.2114, 2.36), (-0.317, 0.2234, 0.02642), (0.2372, 0.2704, -0.1513), (-0.5009, 0.115, 1.741), (-0.2345, 0.03901, 2.189), (0.4661, 0.09477, 0.4981), (-0.2715, 0.09477, 0.4508)], [(54, 55)], [(138, 62, 52, 37), (53, 36, 136, 64), (124, 77, 73, 123), (43, 58, 65, 45), (91, 92, 101, 100), (15, 16, 13, 12), (49, 57, 67, 51), (95, 91, 100, 106), (81, 98, 102, 54), (5, 0, 23, 22), (9, 17, 110, 111), (62, 66, 40, 52), (4, 14, 11, 6), (0, 109, 108, 23), (5, 106, 107, 0), (93, 114, 115, 94), (20, 15, 12, 8), (69, 120, 121, 70), (54, 102, 103, 41), (25, 26, 3, 1), (41, 103, 104, 39), (33, 63, 72, 128), (29, 130, 62, 138), (123, 73, 69, 75), (139, 18, 125, 77), (18, 10, 126, 125), (130, 34, 66, 62), (80, 87, 15, 20), (106, 100, 101, 107), (31, 14, 21, 27), (102, 96, 97, 103), (10, 2, 127, 126), (1, 3, 7, 8), (118, 82, 38, 37), (68, 67, 132, 133), (16, 112, 113, 13), (78, 117, 48, 44), (26, 19, 7, 3), (35, 6, 11, 30), (111, 110, 25, 1), (58, 31, 27, 65), (9, 5, 22, 17), (116, 83, 42, 36), (14, 31, 30, 11), (134, 135, 46, 54), (71, 72, 135, 134), (20, 19, 26, 25), (138, 37, 38, 60), (119, 99, 105, 9), (127, 76, 70, 121), (90, 113, 112, 89), (139, 64, 131, 18), (8, 7, 19, 20), (32, 60, 63, 33), (137, 48, 50, 68), (84, 52, 40, 88), (79, 89, 112, 16), (98, 92, 96, 102), (45, 65, 57, 49), (39, 139, 77, 124), (114, 54, 46, 115), (85, 94, 115, 55), (59, 2, 129, 71), (77, 125, 126, 73), (73, 126, 120, 69), (54, 46, 47, 63, 59), (56, 44, 48, 137), (27, 21, 24, 28), (2, 33, 128, 129), (59, 54, 122, 76), (18, 131, 130, 29), (57, 28, 132, 67), (54, 59, 71, 134), (66, 34, 31, 58), (50, 51, 67, 68), (9, 105, 106, 5), (10, 32, 33, 2), (81, 93, 109, 0), (119, 9, 111, 86), (88, 80, 20, 25), (83, 78, 44, 42), (99, 95, 106, 105), (82, 85, 55, 38), (86, 111, 1, 116), (87, 79, 16, 15), (118, 37, 52, 84), (117, 90, 50, 48), (21, 56, 137, 24), (129, 128, 72, 71), (64, 136, 4, 131), (39, 53, 64, 139), (47, 46, 63), (63, 55, 135, 72), (18, 29, 32, 10), (2, 59, 76, 127), (4, 136, 61, 14), (40, 66, 58, 43), (14, 61, 56, 21), (28, 24, 133, 132), (61, 42, 44, 56), (126, 127, 121, 120), (131, 4, 34, 130), (60, 38, 55, 63), (54, 41, 123, 122), (76, 122, 74, 70), (31, 34, 35, 30), (75, 69, 70, 74), (24, 137, 68, 133), (122, 123, 75, 74), (29, 138, 60, 32), (136, 36, 42, 61), (65, 27, 28, 57), (41, 39, 124, 123), (34, 4, 6, 35), (39, 119, 86, 53), (23, 108, 94, 85), (110, 84, 88, 25), (39, 104, 99, 119), (104, 103, 95, 99), (49, 51, 89, 79), (1, 8, 83, 116), (54, 114, 93, 81), (53, 86, 116, 36), (12, 13, 117, 78), (45, 49, 79, 87), (0, 107, 98, 81), (22, 23, 85, 82), (40, 43, 80, 88), (107, 101, 92, 98), (8, 12, 78, 83), (103, 97, 91, 95), (97, 96, 92, 91), (13, 113, 90, 117), (17, 22, 82, 118), (43, 45, 87, 80), (17, 118, 84, 110), (50, 90, 89, 51), (109, 93, 94, 108), (54, 81, 85, 47, 46), (47, 85, 46)])
me_cube.use_remesh_preserve_volume = False
me_cube.use_remesh_preserve_attributes = False
me_cube.use_mirror_vertex_groups = False
me_cube.update()

# ---- objects
ob_backlight = bpy.data.objects.new('BackLight', me_plane_001)
ob_frontlight = bpy.data.objects.new('FrontLight', me_plane)
ob_head = bpy.data.objects.new('Head', me_cube_009)
ob_leg = bpy.data.objects.new('Leg', me_cube_007)
ob_unnamedfinger = bpy.data.objects.new('UnnamedFinger', me_cube_006)
ob_littlefinger = bpy.data.objects.new('LittleFinger', me_cube_005)
ob_midfinger = bpy.data.objects.new('MidFinger', me_cube_004)
ob_pointerfinger = bpy.data.objects.new('PointerFinger', me_cube_003)
ob_bigfinger = bpy.data.objects.new('BigFinger', me_cube_002)
ob_arms = bpy.data.objects.new('Arms', me_cube_001)
ob_body = bpy.data.objects.new('Body', me_cube)
ob_lamp = bpy.data.objects.new('Lamp', light_lamp)
ob_camera = bpy.data.objects.new('Camera', cam_camera)

# ---- transforms, parenting, visibility, modifiers, constraints
ob_backlight.location = (6.0, 6.0, 2.0)
ob_backlight.rotation_euler = (-2.356, -1.57e-16, -3.84)
ob_backlight.scale = (2.5, 2.5, 2.5)
ob_backlight.visible_camera = False
ob_backlight.lineart.crease_threshold = 0.0
ob_frontlight.location = (-3.0, -6.0, 2.0)
ob_frontlight.rotation_euler = (-2.356, -1.57e-16, -0.7854)
ob_frontlight.scale = (2.5, 2.5, 2.5)
ob_frontlight.visible_camera = False
ob_frontlight.lineart.crease_threshold = 0.0
ob_head.location = (0.0, 0.0, 0.0)
ob_head.lineart.crease_threshold = 0.0
_m = ob_head.modifiers.new('Mirror', 'MIRROR')
_m.use_clip = True
_m = ob_head.modifiers.new('Subsurf', 'SUBSURF')
_m.uv_smooth = 'PRESERVE_CORNERS'
_m.quality = 2
_m.levels = 2
_m.show_only_control_edges = False
_m = ob_head.modifiers.new('Auto Smooth', 'NODES')
_m.node_group = ng_auto_smooth
_gi = [s.identifier for s in ng_auto_smooth.interface.items_tree if s.item_type == 'SOCKET' and s.in_out == 'INPUT']
_m[_gi[1]] = 0.5236  # Angle
ob_leg.location = (0.0, 0.0, 0.0)
ob_leg.hide_viewport = True
ob_leg.hide_render = True
ob_leg.lineart.crease_threshold = 0.0
_m = ob_leg.modifiers.new('Subsurf', 'SUBSURF')
_m.uv_smooth = 'PRESERVE_CORNERS'
_m.quality = 2
_m.levels = 2
_m.show_only_control_edges = False
_m = ob_leg.modifiers.new('Mirror', 'MIRROR')
_m.use_axis = (False, True, False)
ob_unnamedfinger.location = (0.0, 0.0, 0.0)
ob_unnamedfinger.hide_viewport = True
ob_unnamedfinger.hide_render = True
ob_unnamedfinger.lineart.crease_threshold = 0.0
_m = ob_unnamedfinger.modifiers.new('Subsurf', 'SUBSURF')
_m.uv_smooth = 'PRESERVE_CORNERS'
_m.quality = 2
_m.levels = 2
_m.show_only_control_edges = False
_m = ob_unnamedfinger.modifiers.new('Mirror', 'MIRROR')
_m.use_axis = (False, True, False)
ob_littlefinger.location = (0.0, 0.0, 0.0)
ob_littlefinger.hide_viewport = True
ob_littlefinger.hide_render = True
ob_littlefinger.lineart.crease_threshold = 0.0
_m = ob_littlefinger.modifiers.new('Subsurf', 'SUBSURF')
_m.uv_smooth = 'PRESERVE_CORNERS'
_m.quality = 2
_m.levels = 2
_m.show_only_control_edges = False
_m = ob_littlefinger.modifiers.new('Mirror', 'MIRROR')
_m.use_axis = (False, True, False)
ob_midfinger.location = (-0.003755, 0.0, 0.0)
ob_midfinger.hide_viewport = True
ob_midfinger.hide_render = True
ob_midfinger.lineart.crease_threshold = 0.0
_m = ob_midfinger.modifiers.new('Subsurf', 'SUBSURF')
_m.uv_smooth = 'PRESERVE_CORNERS'
_m.quality = 2
_m.levels = 2
_m.show_only_control_edges = False
_m = ob_midfinger.modifiers.new('Mirror', 'MIRROR')
_m.use_axis = (False, True, False)
ob_pointerfinger.location = (0.0, 0.0, -1.164e-10)
ob_pointerfinger.rotation_euler = (-0.0001935, -0.0008227, 7.124e-05)
ob_pointerfinger.hide_viewport = True
ob_pointerfinger.hide_render = True
ob_pointerfinger.lineart.crease_threshold = 0.0
_m = ob_pointerfinger.modifiers.new('Subsurf', 'SUBSURF')
_m.uv_smooth = 'PRESERVE_CORNERS'
_m.quality = 2
_m.levels = 2
_m.show_only_control_edges = False
_m = ob_pointerfinger.modifiers.new('Mirror', 'MIRROR')
_m.use_axis = (False, True, False)
ob_bigfinger.location = (0.0, -0.009724, 0.0)
ob_bigfinger.hide_viewport = True
ob_bigfinger.hide_render = True
ob_bigfinger.lineart.crease_threshold = 0.0
_m = ob_bigfinger.modifiers.new('Subsurf', 'SUBSURF')
_m.uv_smooth = 'PRESERVE_CORNERS'
_m.quality = 2
_m.levels = 2
_m.show_only_control_edges = False
_m = ob_bigfinger.modifiers.new('Mirror', 'MIRROR')
_m.use_axis = (False, True, False)
ob_arms.location = (0.0, 0.0, 0.0)
ob_arms.hide_viewport = True
ob_arms.hide_render = True
ob_arms.lineart.crease_threshold = 0.0
_m = ob_arms.modifiers.new('Subsurf', 'SUBSURF')
_m.uv_smooth = 'PRESERVE_CORNERS'
_m.quality = 2
_m.levels = 2
_m.show_only_control_edges = False
_m = ob_arms.modifiers.new('Mirror', 'MIRROR')
_m.use_axis = (False, True, False)
ob_body.location = (0.0, 0.0, 0.0)
ob_body.hide_viewport = True
ob_body.hide_render = True
ob_body.lineart.crease_threshold = 0.0
_m = ob_body.modifiers.new('Subsurf', 'SUBSURF')
_m.uv_smooth = 'PRESERVE_CORNERS'
_m.quality = 2
_m.levels = 2
_m.show_only_control_edges = False
ob_lamp.location = (4.076, 1.005, 5.904)
ob_lamp.rotation_euler = (0.6503, 0.05522, 1.866)
ob_lamp.lock_rotations_4d = False
ob_lamp.empty_display_type = 'ARROWS'
ob_lamp.color = (0.0, 0.0, 0.0, 0.0)
ob_lamp.hide_viewport = True
ob_lamp.lineart.crease_threshold = 0.0
ob_camera.location = (7.481, -6.508, 5.344)
ob_camera.rotation_euler = (1.109, 0.0, 0.8149)
ob_camera.lock_rotations_4d = False
ob_camera.empty_display_type = 'ARROWS'
ob_camera.color = (0.0, 0.0, 0.0, 0.0)
ob_camera.hide_viewport = True
ob_camera.display_type = 'WIRE'
ob_camera.lineart.crease_threshold = 0.0

# ---- collection membership
col_collection_1.objects.link(ob_backlight)
col_collection_1.objects.link(ob_frontlight)
col_collection_1.objects.link(ob_head)
col_collection_1.objects.link(ob_leg)
col_collection_1.objects.link(ob_unnamedfinger)
col_collection_1.objects.link(ob_littlefinger)
col_collection_1.objects.link(ob_midfinger)
col_collection_1.objects.link(ob_pointerfinger)
col_collection_1.objects.link(ob_bigfinger)
col_collection_1.objects.link(ob_arms)
col_collection_1.objects.link(ob_body)
col_collection_1.objects.link(ob_lamp)
col_collection_1.objects.link(ob_camera)

# ---- scene / render settings (as saved in the file)
scene.camera = ob_camera
scene.frame_start = 1; scene.frame_end = 250; scene.frame_set(0)
scene.render.engine = 'CYCLES'
scene.render.resolution_percentage = 50
scene.render.dither_intensity = 0.0
scene.cycles.use_denoising = False
scene.cycles.samples = 128
scene.cycles.sampling_pattern = 'TABULATED_SOBOL'
scene.cycles.use_adaptive_sampling = False
scene.cycles.use_light_tree = False
scene.cycles.blur_glossy = 0.0
scene.cycles.sample_clamp_indirect = 0.0
scene.view_settings.view_transform = 'Standard'
bpy.context.view_layer.update()
